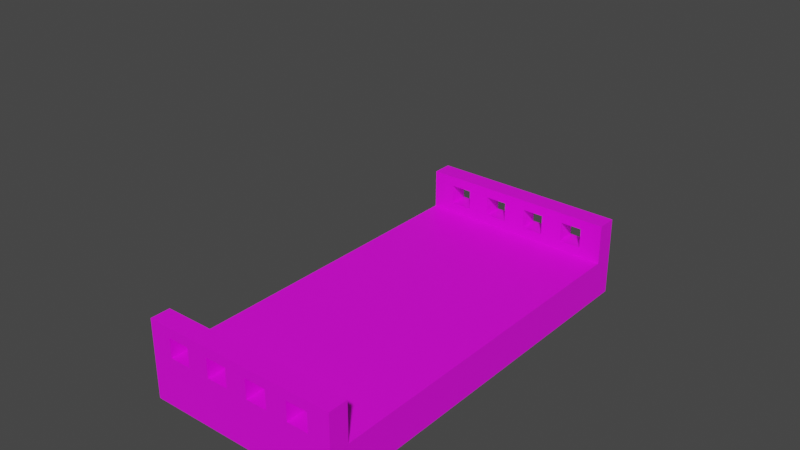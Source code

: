 # Source: meshes.blend  (saved by Blender 3.6.4; exported with 4.5.12 LTS)
import bpy
from mathutils import Matrix  # noqa: F401  (used for matrix-valued properties, if any)

bpy.ops.wm.read_factory_settings(use_empty=True)
scene = bpy.context.scene
scene.name = 'Scene'

# ---- collections
col_not_applied = bpy.data.collections.new('not-applied'); scene.collection.children.link(col_not_applied)
col_collection_001 = bpy.data.collections.new('Collection.001'); scene.collection.children.link(col_collection_001)

# ---- images (referenced by path relative to the original .blend; pixels are not part of the script)
import os
ASSET_DIR = os.environ.get("B2B_ASSET_DIR", "")  # directory of the original .blend (textures are referenced by path, not embedded)
HERE = os.path.dirname(os.path.abspath(__file__))  # packed textures are extracted next to this script under _unpacked/

def load_image(name, relpath, width, height, colorspace="sRGB"):
    """Load a texture the original file referenced (path relative to the .blend, or extracted next to this script)."""
    p = next((c for c in (os.path.join(HERE, relpath), os.path.join(ASSET_DIR, relpath)) if relpath and os.path.exists(c)), "")
    if p:
        img = bpy.data.images.load(p, check_existing=True)
        img.name = name
    else:  # same state as the original file: an image datablock whose file is absent (Cycles renders it pink)
        img = bpy.data.images.new(name, width, height)
        img.source = "FILE"
        img.filepath = "//" + (relpath or name)
    img.colorspace_settings.name = colorspace
    return img
img_road_png = load_image('road.png', 'assets/road.png', 1024, 1024, 'sRGB')

# ---- materials (node trees are filled in below, after node groups)
mat_material = bpy.data.materials.new('Material')
mat_material.alpha_threshold = 0.0
mat_material.use_transparent_shadow = False
mat_material.roughness = 0.5
mat_material.line_color = (0.0, 0.0, 0.0, 1.0)
mat_material_002 = bpy.data.materials.new('Material.002')
mat_material_002.alpha_threshold = 0.0
mat_material_002.use_transparent_shadow = False
mat_material_002.roughness = 0.5
mat_material_002.line_color = (0.0, 0.0, 0.0, 1.0)

# ---- material node trees
mat_material.use_nodes = True; mat_material.node_tree.nodes.clear()
_N = mat_material.node_tree.nodes; _L = mat_material.node_tree.links
n0 = _N.new('ShaderNodeOutputMaterial'); n0.name = 'Material Output'; n0.location = (300, 300)
n1 = _N.new('ShaderNodeBsdfPrincipled'); n1.name = 'Principled BSDF'; n1.location = (10, 300)
n1.distribution = 'GGX'
n1.subsurface_method = 'RANDOM_WALK_SKIN'
n1.inputs[3].default_value = 1.45
n1.inputs[27].default_value = (0.0, 0.0, 0.0, 1.0)
n1.inputs[28].default_value = 1.0
_L.new(n1.outputs[0], n0.inputs[0])
n0.is_active_output = True
mat_material_002.use_nodes = True; mat_material_002.node_tree.nodes.clear()
_N = mat_material_002.node_tree.nodes; _L = mat_material_002.node_tree.links
n0 = _N.new('ShaderNodeBsdfPrincipled'); n0.name = 'Principled BSDF'; n0.location = (10, 300)
n0.distribution = 'GGX'
n0.subsurface_method = 'RANDOM_WALK_SKIN'
n0.inputs[3].default_value = 1.45
n0.inputs[27].default_value = (0.0, 0.0, 0.0, 1.0)
n0.inputs[28].default_value = 1.0
n1 = _N.new('ShaderNodeTexImage'); n1.name = 'Image Texture'; n1.location = (-393, 285)
n1.image = img_road_png
n2 = _N.new('ShaderNodeOutputMaterial'); n2.name = 'Material Output'; n2.location = (365, 305)
_L.new(n0.outputs[0], n2.inputs[0])
_L.new(n1.outputs[0], n0.inputs[0])
n2.is_active_output = True

# ---- world
world_world = bpy.data.worlds.new('World'); scene.world = world_world
world_world.use_nodes = True; world_world.node_tree.nodes.clear()
_N = world_world.node_tree.nodes; _L = world_world.node_tree.links
n0 = _N.new('ShaderNodeOutputWorld'); n0.name = 'World Output'; n0.location = (300, 300)
n1 = _N.new('ShaderNodeBackground'); n1.name = 'Background'; n1.location = (10, 300)
n1.inputs[0].default_value = (0.05088, 0.05088, 0.05088, 1.0)
_L.new(n1.outputs[0], n0.inputs[0])
n0.is_active_output = True
world_world.color = (0.05088, 0.05088, 0.05088)
world_world.use_sun_shadow = False
world_world.sun_shadow_jitter_overblur = 0.0

# ---- meshes
me_cube = bpy.data.meshes.new('Cube')
me_cube.from_pydata([(1.0, 1.0, 1.0), (1.0, 1.0, -1.0), (1.0, 0.0, 1.0), (1.0, 0.0, -1.0), (-1.0, 1.0, 1.0), (-1.0, 1.0, -1.0), (-1.0, 0.0, 1.0), (-1.0, 0.0, -1.0), (-1.0, 0.9002, -1.0), (1.0, 0.9002, 1.0), (-1.0, 0.9002, 1.0), (1.0, 0.9002, -1.0), (1.0, 1.0, 3.0), (-1.0, 1.0, 3.0), (1.0, 0.9002, 3.0), (-1.0, 0.9002, 3.0), (-1.0, 1.0, 2.5), (1.0, 1.0, 2.5), (1.0, 0.9002, 2.5), (-1.0, 0.9002, 2.5), (1.0, 1.0, 1.5), (-1.0, 0.9002, 1.5), (-1.0, 1.0, 1.5), (1.0, 0.9002, 1.5)], [], [(9, 10, 6, 2), (3, 2, 6, 7), (8, 10, 4, 5), (8, 11, 3, 7), (11, 9, 2, 3), (5, 4, 0, 1), (1, 0, 9, 11), (5, 1, 11, 8), (7, 6, 10, 8), (17, 16, 13, 12), (12, 13, 15, 14), (19, 18, 14, 15), (18, 17, 12, 14), (16, 19, 15, 13), (22, 21, 19, 16), (23, 20, 17, 18), (21, 23, 18, 19), (20, 22, 16, 17), (0, 4, 22, 20), (10, 9, 23, 21), (9, 0, 20, 23), (4, 10, 21, 22)])
_uv = me_cube.uv_layers.new(name='UVMap')
_uv.uv.foreach_set('vector', [0.625, 0.575, 0.875, 0.575, 0.875, 0.75, 0.625, 0.75, 0.375, 0.75, 0.625, 0.75, 0.625, 1.0, 0.375, 1.0, 0.375, 0.175, 0.625, 0.175, 0.625, 0.25, 0.375, 0.25, 0.125, 0.575, 0.375, 0.575, 0.375, 0.75, 0.125, 0.75, 0.375, 0.575, 0.625, 0.575, 0.625, 0.75, 0.375, 0.75, 0.375, 0.25, 0.625, 0.25, 0.625, 0.5, 0.375, 0.5, 0.375, 0.5, 0.625, 0.5, 0.625, 0.575, 0.375, 0.575, 0.125, 0.5, 0.375, 0.5, 0.375, 0.575, 0.125, 0.575, 0.375, 0.0, 0.625, 0.0, 0.625, 0.175, 0.375, 0.175, 0.625, 0.5, 0.625, 0.25, 0.625, 0.25, 0.625, 0.5, 0.625, 0.5, 0.875, 0.5, 0.875, 0.575, 0.625, 0.575, 0.875, 0.575, 0.625, 0.575, 0.625, 0.575, 0.875, 0.575, 0.625, 0.575, 0.625, 0.5, 0.625, 0.5, 0.625, 0.575, 0.625, 0.25, 0.625, 0.175, 0.625, 0.175, 0.625, 0.25, 0.625, 0.25, 0.625, 0.175, 0.625, 0.175, 0.625, 0.25, 0.625, 0.575, 0.625, 0.5, 0.625, 0.5, 0.625, 0.575, 0.875, 0.575, 0.625, 0.575, 0.625, 0.575, 0.875, 0.575, 0.625, 0.5, 0.625, 0.25, 0.625, 0.25, 0.625, 0.5, 0.625, 0.5, 0.625, 0.25, 0.625, 0.25, 0.625, 0.5, 0.875, 0.575, 0.625, 0.575, 0.625, 0.575, 0.875, 0.575, 0.625, 0.575, 0.625, 0.5, 0.625, 0.5, 0.625, 0.575, 0.625, 0.25, 0.625, 0.175, 0.625, 0.175, 0.625, 0.25])
me_cube.materials.append(mat_material)
me_cube.use_mirror_vertex_groups = False
me_cube.update()
me_cube_001 = bpy.data.meshes.new('Cube.001')
me_cube_001.from_pydata([(-1.0, -1.0, -1.0), (-1.0, -1.0, 1.0), (-1.0, 1.0, -1.0), (-1.0, 1.0, 1.0), (1.0, -1.0, -1.0), (1.0, -1.0, 1.0), (1.0, 1.0, -1.0), (1.0, 1.0, 1.0)], [], [(0, 1, 3, 2), (2, 3, 7, 6), (6, 7, 5, 4), (4, 5, 1, 0), (2, 6, 4, 0), (7, 3, 1, 5)])
_uv = me_cube_001.uv_layers.new(name='UVMap')
_uv.uv.foreach_set('vector', [0.375, 0.0, 0.625, 0.0, 0.625, 0.25, 0.375, 0.25, 0.375, 0.25, 0.625, 0.25, 0.625, 0.5, 0.375, 0.5, 0.375, 0.5, 0.625, 0.5, 0.625, 0.75, 0.375, 0.75, 0.375, 0.75, 0.625, 0.75, 0.625, 1.0, 0.375, 1.0, 0.125, 0.5, 0.375, 0.5, 0.375, 0.75, 0.125, 0.75, 0.625, 0.5, 0.875, 0.5, 0.875, 0.75, 0.625, 0.75])
me_cube_001.update()
me_cube_005 = bpy.data.meshes.new('Cube.005')
me_cube_005.from_pydata([(1.0, 2.0, 0.2), (1.0, 2.0, -0.2), (1.0, 0.0, 0.2), (1.0, 0.0, -0.2), (-1.0, 2.0, 0.2), (-1.0, 2.0, -0.2), (-1.0, 0.0, 0.2), (-1.0, 0.0, -0.2), (-1.0, 1.8, -0.2), (1.0, 1.8, 0.2), (-1.0, 1.8, 0.2), (1.0, 1.8, -0.2), (1.0, 2.0, 0.6), (-1.0, 2.0, 0.6), (1.0, 1.8, 0.6), (-1.0, 1.8, 0.6), (-1.0, 2.0, 0.5), (1.0, 2.0, 0.5), (1.0, 1.8, 0.5), (-1.0, 1.8, 0.5), (1.0, 2.0, 0.3), (-1.0, 1.8, 0.3), (-1.0, 2.0, 0.3), (1.0, 1.8, 0.3), (0.7778, 2.0, -0.2), (0.5556, 2.0, -0.2), (0.3333, 2.0, -0.2), (0.1111, 2.0, -0.2), (-0.1111, 2.0, -0.2), (-0.3333, 2.0, -0.2), (-0.5556, 2.0, -0.2), (-0.7778, 2.0, -0.2), (0.7778, 0.0, 0.2), (0.5556, 0.0, 0.2), (0.3333, 0.0, 0.2), (0.1111, 0.0, 0.2), (-0.1111, 0.0, 0.2), (-0.3333, 0.0, 0.2), (-0.5556, 0.0, 0.2), (-0.7778, 0.0, 0.2), (-0.7778, 0.0, -0.2), (-0.5556, 0.0, -0.2), (-0.3333, 0.0, -0.2), (-0.1111, 0.0, -0.2), (0.1111, 0.0, -0.2), (0.3333, 0.0, -0.2), (0.5556, 0.0, -0.2), (0.7778, 0.0, -0.2), (-0.7778, 2.0, 0.2), (-0.5556, 2.0, 0.2), (-0.3333, 2.0, 0.2), (-0.1111, 2.0, 0.2), (0.1111, 2.0, 0.2), (0.3333, 2.0, 0.2), (0.5556, 2.0, 0.2), (0.7778, 2.0, 0.2), (0.7778, 1.8, -0.2), (0.5556, 1.8, -0.2), (0.3333, 1.8, -0.2), (0.1111, 1.8, -0.2), (-0.1111, 1.8, -0.2), (-0.3333, 1.8, -0.2), (-0.5556, 1.8, -0.2), (-0.7778, 1.8, -0.2), (-0.7778, 1.8, 0.2), (-0.5556, 1.8, 0.2), (-0.3333, 1.8, 0.2), (-0.1111, 1.8, 0.2), (0.1111, 1.8, 0.2), (0.3333, 1.8, 0.2), (0.5556, 1.8, 0.2), (0.7778, 1.8, 0.2), (-0.7778, 2.0, 0.6), (-0.5556, 2.0, 0.6), (-0.3333, 2.0, 0.6), (-0.1111, 2.0, 0.6), (0.1111, 2.0, 0.6), (0.3333, 2.0, 0.6), (0.5556, 2.0, 0.6), (0.7778, 2.0, 0.6), (-0.7778, 1.8, 0.6), (-0.5556, 1.8, 0.6), (-0.3333, 1.8, 0.6), (-0.1111, 1.8, 0.6), (0.1111, 1.8, 0.6), (0.3333, 1.8, 0.6), (0.5556, 1.8, 0.6), (0.7778, 1.8, 0.6), (0.7778, 1.8, 0.5), (0.5556, 1.8, 0.5), (0.3333, 1.8, 0.5), (0.1111, 1.8, 0.5), (-0.1111, 1.8, 0.5), (-0.3333, 1.8, 0.5), (-0.5556, 1.8, 0.5), (-0.7778, 1.8, 0.5), (-0.7778, 2.0, 0.5), (-0.5556, 2.0, 0.5), (-0.3333, 2.0, 0.5), (-0.1111, 2.0, 0.5), (0.1111, 2.0, 0.5), (0.3333, 2.0, 0.5), (0.5556, 2.0, 0.5), (0.7778, 2.0, 0.5), (-0.7778, 2.0, 0.3), (-0.5556, 2.0, 0.3), (-0.3333, 2.0, 0.3), (-0.1111, 2.0, 0.3), (0.1111, 2.0, 0.3), (0.3333, 2.0, 0.3), (0.5556, 2.0, 0.3), (0.7778, 2.0, 0.3), (0.7778, 1.8, 0.3), (0.5556, 1.8, 0.3), (0.3333, 1.8, 0.3), (0.1111, 1.8, 0.3), (-0.1111, 1.8, 0.3), (-0.3333, 1.8, 0.3), (-0.5556, 1.8, 0.3), (-0.7778, 1.8, 0.3), (-1.0, 1.5, -0.2), (-1.0, 1.2, -0.2), (-1.0, 0.9002, -0.2), (-1.0, 0.6002, -0.2), (-1.0, 0.3001, -0.2), (1.0, 1.5, 0.2), (1.0, 1.2, 0.2), (1.0, 0.9002, 0.2), (1.0, 0.6002, 0.2), (1.0, 0.3001, 0.2), (-1.0, 0.3001, 0.2), (-1.0, 0.6002, 0.2), (-1.0, 0.9002, 0.2), (-1.0, 1.2, 0.2), (-1.0, 1.5, 0.2), (1.0, 0.3001, -0.2), (1.0, 0.6002, -0.2), (1.0, 0.9002, -0.2), (1.0, 1.2, -0.2), (1.0, 1.5, -0.2), (-0.7778, 1.5, -0.2), (-0.7778, 1.2, -0.2), (-0.7778, 0.9002, -0.2), (-0.7778, 0.6002, -0.2), (-0.7778, 0.3001, -0.2), (-0.5556, 1.5, -0.2), (-0.5556, 1.2, -0.2), (-0.5556, 0.9002, -0.2), (-0.5556, 0.6002, -0.2), (-0.5556, 0.3001, -0.2), (-0.3333, 1.5, -0.2), (-0.3333, 1.2, -0.2), (-0.3333, 0.9002, -0.2), (-0.3333, 0.6002, -0.2), (-0.3333, 0.3001, -0.2), (-0.1111, 1.5, -0.2), (-0.1111, 1.2, -0.2), (-0.1111, 0.9002, -0.2), (-0.1111, 0.6002, -0.2), (-0.1111, 0.3001, -0.2), (0.1111, 1.5, -0.2), (0.1111, 1.2, -0.2), (0.1111, 0.9002, -0.2), (0.1111, 0.6002, -0.2), (0.1111, 0.3001, -0.2), (0.3333, 1.5, -0.2), (0.3333, 1.2, -0.2), (0.3333, 0.9002, -0.2), (0.3333, 0.6002, -0.2), (0.3333, 0.3001, -0.2), (0.5556, 1.5, -0.2), (0.5556, 1.2, -0.2), (0.5556, 0.9002, -0.2), (0.5556, 0.6002, -0.2), (0.5556, 0.3001, -0.2), (0.7778, 1.5, -0.2), (0.7778, 1.2, -0.2), (0.7778, 0.9002, -0.2), (0.7778, 0.6002, -0.2), (0.7778, 0.3001, -0.2), (0.7778, 1.5, 0.2), (0.7778, 1.2, 0.2), (0.7778, 0.9002, 0.2), (0.7778, 0.6002, 0.2), (0.7778, 0.3001, 0.2), (0.5556, 1.5, 0.2), (0.5556, 1.2, 0.2), (0.5556, 0.9002, 0.2), (0.5556, 0.6002, 0.2), (0.5556, 0.3001, 0.2), (0.3333, 1.5, 0.2), (0.3333, 1.2, 0.2), (0.3333, 0.9002, 0.2), (0.3333, 0.6002, 0.2), (0.3333, 0.3001, 0.2), (0.1111, 1.5, 0.2), (0.1111, 1.2, 0.2), (0.1111, 0.9002, 0.2), (0.1111, 0.6002, 0.2), (0.1111, 0.3001, 0.2), (-0.1111, 1.5, 0.2), (-0.1111, 1.2, 0.2), (-0.1111, 0.9002, 0.2), (-0.1111, 0.6002, 0.2), (-0.1111, 0.3001, 0.2), (-0.3333, 1.5, 0.2), (-0.3333, 1.2, 0.2), (-0.3333, 0.9002, 0.2), (-0.3333, 0.6002, 0.2), (-0.3333, 0.3001, 0.2), (-0.5556, 1.5, 0.2), (-0.5556, 1.2, 0.2), (-0.5556, 0.9002, 0.2), (-0.5556, 0.6002, 0.2), (-0.5556, 0.3001, 0.2), (-0.7778, 1.5, 0.2), (-0.7778, 1.2, 0.2), (-0.7778, 0.9002, 0.2), (-0.7778, 0.6002, 0.2), (-0.7778, 0.3001, 0.2), (1.0, 2.0, 0.06667), (1.0, 2.0, -0.06667), (-1.0, 0.0, -0.06667), (-1.0, 0.0, 0.06667), (1.0, 0.0, 0.06667), (1.0, 0.0, -0.06667), (-1.0, 2.0, 0.06667), (-1.0, 2.0, -0.06667), (1.0, 1.8, 0.06667), (1.0, 1.8, -0.06667), (-1.0, 1.8, 0.06667), (-1.0, 1.8, -0.06667), (-0.7778, 2.0, 0.06667), (-0.7778, 2.0, -0.06667), (-0.5556, 2.0, 0.06667), (-0.5556, 2.0, -0.06667), (-0.3333, 2.0, 0.06667), (-0.3333, 2.0, -0.06667), (-0.1111, 2.0, 0.06667), (-0.1111, 2.0, -0.06667), (0.1111, 2.0, 0.06667), (0.1111, 2.0, -0.06667), (0.3333, 2.0, 0.06667), (0.3333, 2.0, -0.06667), (0.5556, 2.0, 0.06667), (0.5556, 2.0, -0.06667), (0.7778, 2.0, 0.06667), (0.7778, 2.0, -0.06667), (-1.0, 0.3001, 0.06667), (-1.0, 0.3001, -0.06667), (-1.0, 0.6002, 0.06667), (-1.0, 0.6002, -0.06667), (-1.0, 0.9002, 0.06667), (-1.0, 0.9002, -0.06667), (-1.0, 1.2, 0.06667), (-1.0, 1.2, -0.06667), (-1.0, 1.5, 0.06667), (-1.0, 1.5, -0.06667), (1.0, 1.5, 0.06667), (1.0, 1.5, -0.06667), (1.0, 1.2, 0.06667), (1.0, 1.2, -0.06667), (1.0, 0.9002, 0.06667), (1.0, 0.9002, -0.06667), (1.0, 0.6002, 0.06667), (1.0, 0.6002, -0.06667), (1.0, 0.3001, 0.06667), (1.0, 0.3001, -0.06667), (1.0, -2.0, 0.2), (1.0, -2.0, -0.2), (-1.0, -2.0, 0.2), (-1.0, -2.0, -0.2), (-1.0, -1.8, -0.2), (1.0, -1.8, 0.2), (-1.0, -1.8, 0.2), (1.0, -1.8, -0.2), (1.0, -2.0, 0.6), (-1.0, -2.0, 0.6), (1.0, -1.8, 0.6), (-1.0, -1.8, 0.6), (-1.0, -2.0, 0.5), (1.0, -2.0, 0.5), (1.0, -1.8, 0.5), (-1.0, -1.8, 0.5), (1.0, -2.0, 0.3), (-1.0, -1.8, 0.3), (-1.0, -2.0, 0.3), (1.0, -1.8, 0.3), (0.7778, -2.0, -0.2), (0.5556, -2.0, -0.2), (0.3333, -2.0, -0.2), (0.1111, -2.0, -0.2), (-0.1111, -2.0, -0.2), (-0.3333, -2.0, -0.2), (-0.5556, -2.0, -0.2), (-0.7778, -2.0, -0.2), (-0.7778, -2.0, 0.2), (-0.5556, -2.0, 0.2), (-0.3333, -2.0, 0.2), (-0.1111, -2.0, 0.2), (0.1111, -2.0, 0.2), (0.3333, -2.0, 0.2), (0.5556, -2.0, 0.2), (0.7778, -2.0, 0.2), (0.7778, -1.8, -0.2), (0.5556, -1.8, -0.2), (0.3333, -1.8, -0.2), (0.1111, -1.8, -0.2), (-0.1111, -1.8, -0.2), (-0.3333, -1.8, -0.2), (-0.5556, -1.8, -0.2), (-0.7778, -1.8, -0.2), (-0.7778, -1.8, 0.2), (-0.5556, -1.8, 0.2), (-0.3333, -1.8, 0.2), (-0.1111, -1.8, 0.2), (0.1111, -1.8, 0.2), (0.3333, -1.8, 0.2), (0.5556, -1.8, 0.2), (0.7778, -1.8, 0.2), (-0.7778, -2.0, 0.6), (-0.5556, -2.0, 0.6), (-0.3333, -2.0, 0.6), (-0.1111, -2.0, 0.6), (0.1111, -2.0, 0.6), (0.3333, -2.0, 0.6), (0.5556, -2.0, 0.6), (0.7778, -2.0, 0.6), (-0.7778, -1.8, 0.6), (-0.5556, -1.8, 0.6), (-0.3333, -1.8, 0.6), (-0.1111, -1.8, 0.6), (0.1111, -1.8, 0.6), (0.3333, -1.8, 0.6), (0.5556, -1.8, 0.6), (0.7778, -1.8, 0.6), (0.7778, -1.8, 0.5), (0.5556, -1.8, 0.5), (0.3333, -1.8, 0.5), (0.1111, -1.8, 0.5), (-0.1111, -1.8, 0.5), (-0.3333, -1.8, 0.5), (-0.5556, -1.8, 0.5), (-0.7778, -1.8, 0.5), (-0.7778, -2.0, 0.5), (-0.5556, -2.0, 0.5), (-0.3333, -2.0, 0.5), (-0.1111, -2.0, 0.5), (0.1111, -2.0, 0.5), (0.3333, -2.0, 0.5), (0.5556, -2.0, 0.5), (0.7778, -2.0, 0.5), (-0.7778, -2.0, 0.3), (-0.5556, -2.0, 0.3), (-0.3333, -2.0, 0.3), (-0.1111, -2.0, 0.3), (0.1111, -2.0, 0.3), (0.3333, -2.0, 0.3), (0.5556, -2.0, 0.3), (0.7778, -2.0, 0.3), (0.7778, -1.8, 0.3), (0.5556, -1.8, 0.3), (0.3333, -1.8, 0.3), (0.1111, -1.8, 0.3), (-0.1111, -1.8, 0.3), (-0.3333, -1.8, 0.3), (-0.5556, -1.8, 0.3), (-0.7778, -1.8, 0.3), (-1.0, -1.5, -0.2), (-1.0, -1.2, -0.2), (-1.0, -0.9002, -0.2), (-1.0, -0.6002, -0.2), (-1.0, -0.3001, -0.2), (1.0, -1.5, 0.2), (1.0, -1.2, 0.2), (1.0, -0.9002, 0.2), (1.0, -0.6002, 0.2), (1.0, -0.3001, 0.2), (-1.0, -0.3001, 0.2), (-1.0, -0.6002, 0.2), (-1.0, -0.9002, 0.2), (-1.0, -1.2, 0.2), (-1.0, -1.5, 0.2), (1.0, -0.3001, -0.2), (1.0, -0.6002, -0.2), (1.0, -0.9002, -0.2), (1.0, -1.2, -0.2), (1.0, -1.5, -0.2), (-0.7778, -1.5, -0.2), (-0.7778, -1.2, -0.2), (-0.7778, -0.9002, -0.2), (-0.7778, -0.6002, -0.2), (-0.7778, -0.3001, -0.2), (-0.5556, -1.5, -0.2), (-0.5556, -1.2, -0.2), (-0.5556, -0.9002, -0.2), (-0.5556, -0.6002, -0.2), (-0.5556, -0.3001, -0.2), (-0.3333, -1.5, -0.2), (-0.3333, -1.2, -0.2), (-0.3333, -0.9002, -0.2), (-0.3333, -0.6002, -0.2), (-0.3333, -0.3001, -0.2), (-0.1111, -1.5, -0.2), (-0.1111, -1.2, -0.2), (-0.1111, -0.9002, -0.2), (-0.1111, -0.6002, -0.2), (-0.1111, -0.3001, -0.2), (0.1111, -1.5, -0.2), (0.1111, -1.2, -0.2), (0.1111, -0.9002, -0.2), (0.1111, -0.6002, -0.2), (0.1111, -0.3001, -0.2), (0.3333, -1.5, -0.2), (0.3333, -1.2, -0.2), (0.3333, -0.9002, -0.2), (0.3333, -0.6002, -0.2), (0.3333, -0.3001, -0.2), (0.5556, -1.5, -0.2), (0.5556, -1.2, -0.2), (0.5556, -0.9002, -0.2), (0.5556, -0.6002, -0.2), (0.5556, -0.3001, -0.2), (0.7778, -1.5, -0.2), (0.7778, -1.2, -0.2), (0.7778, -0.9002, -0.2), (0.7778, -0.6002, -0.2), (0.7778, -0.3001, -0.2), (0.7778, -1.5, 0.2), (0.7778, -1.2, 0.2), (0.7778, -0.9002, 0.2), (0.7778, -0.6002, 0.2), (0.7778, -0.3001, 0.2), (0.5556, -1.5, 0.2), (0.5556, -1.2, 0.2), (0.5556, -0.9002, 0.2), (0.5556, -0.6002, 0.2), (0.5556, -0.3001, 0.2), (0.3333, -1.5, 0.2), (0.3333, -1.2, 0.2), (0.3333, -0.9002, 0.2), (0.3333, -0.6002, 0.2), (0.3333, -0.3001, 0.2), (0.1111, -1.5, 0.2), (0.1111, -1.2, 0.2), (0.1111, -0.9002, 0.2), (0.1111, -0.6002, 0.2), (0.1111, -0.3001, 0.2), (-0.1111, -1.5, 0.2), (-0.1111, -1.2, 0.2), (-0.1111, -0.9002, 0.2), (-0.1111, -0.6002, 0.2), (-0.1111, -0.3001, 0.2), (-0.3333, -1.5, 0.2), (-0.3333, -1.2, 0.2), (-0.3333, -0.9002, 0.2), (-0.3333, -0.6002, 0.2), (-0.3333, -0.3001, 0.2), (-0.5556, -1.5, 0.2), (-0.5556, -1.2, 0.2), (-0.5556, -0.9002, 0.2), (-0.5556, -0.6002, 0.2), (-0.5556, -0.3001, 0.2), (-0.7778, -1.5, 0.2), (-0.7778, -1.2, 0.2), (-0.7778, -0.9002, 0.2), (-0.7778, -0.6002, 0.2), (-0.7778, -0.3001, 0.2), (1.0, -2.0, 0.06667), (1.0, -2.0, -0.06667), (-1.0, -2.0, 0.06667), (-1.0, -2.0, -0.06667), (1.0, -1.8, 0.06667), (1.0, -1.8, -0.06667), (-1.0, -1.8, 0.06667), (-1.0, -1.8, -0.06667), (-0.7778, -2.0, 0.06667), (-0.7778, -2.0, -0.06667), (-0.5556, -2.0, 0.06667), (-0.5556, -2.0, -0.06667), (-0.3333, -2.0, 0.06667), (-0.3333, -2.0, -0.06667), (-0.1111, -2.0, 0.06667), (-0.1111, -2.0, -0.06667), (0.1111, -2.0, 0.06667), (0.1111, -2.0, -0.06667), (0.3333, -2.0, 0.06667), (0.3333, -2.0, -0.06667), (0.5556, -2.0, 0.06667), (0.5556, -2.0, -0.06667), (0.7778, -2.0, 0.06667), (0.7778, -2.0, -0.06667), (-1.0, -0.3001, 0.06667), (-1.0, -0.3001, -0.06667), (-1.0, -0.6002, 0.06667), (-1.0, -0.6002, -0.06667), (-1.0, -0.9002, 0.06667), (-1.0, -0.9002, -0.06667), (-1.0, -1.2, 0.06667), (-1.0, -1.2, -0.06667), (-1.0, -1.5, 0.06667), (-1.0, -1.5, -0.06667), (1.0, -1.5, 0.06667), (1.0, -1.5, -0.06667), (1.0, -1.2, 0.06667), (1.0, -1.2, -0.06667), (1.0, -0.9002, 0.06667), (1.0, -0.9002, -0.06667), (1.0, -0.6002, 0.06667), (1.0, -0.6002, -0.06667), (1.0, -0.3001, 0.06667), (1.0, -0.3001, -0.06667)], [], [(219, 130, 6, 39), (230, 10, 4, 226), (179, 135, 3, 47), (266, 129, 2, 224), (246, 55, 0, 220), (220, 0, 9, 228), (24, 1, 11, 56), (256, 134, 10, 230), (96, 16, 13, 72), (72, 13, 15, 80), (88, 18, 14, 87), (18, 17, 12, 14), (16, 19, 15, 13), (22, 21, 19, 16), (23, 20, 17, 18), (112, 23, 18, 88), (104, 22, 16, 96), (48, 4, 22, 104), (71, 9, 23, 112), (9, 0, 20, 23), (4, 10, 21, 22), (10, 64, 119, 21), (64, 65, 118, 119), (65, 66, 117, 118), (66, 67, 116, 117), (67, 68, 115, 116), (68, 69, 114, 115), (69, 70, 113, 114), (70, 71, 112, 113), (0, 55, 111, 20), (55, 54, 110, 111), (54, 53, 109, 110), (53, 52, 108, 109), (52, 51, 107, 108), (51, 50, 106, 107), (50, 49, 105, 106), (49, 48, 104, 105), (20, 111, 103, 17), (88, 89, 102, 103), (110, 109, 101, 102), (110, 113, 112, 111), (108, 107, 99, 100), (106, 105, 97, 98), (94, 95, 96, 97), (21, 119, 95, 19), (96, 95, 119, 104), (118, 117, 93, 94), (116, 115, 91, 92), (114, 113, 89, 90), (102, 89, 113, 110), (19, 95, 80, 15), (95, 94, 81, 80), (94, 93, 82, 81), (93, 92, 83, 82), (92, 91, 84, 83), (91, 90, 85, 84), (90, 89, 86, 85), (89, 88, 87, 86), (12, 79, 87, 14), (79, 78, 86, 87), (78, 77, 85, 86), (77, 76, 84, 85), (76, 75, 83, 84), (75, 74, 82, 83), (74, 73, 81, 82), (73, 72, 80, 81), (17, 103, 79, 12), (103, 102, 78, 79), (102, 101, 77, 78), (101, 100, 76, 77), (100, 99, 75, 76), (99, 98, 74, 75), (98, 97, 73, 74), (97, 96, 72, 73), (5, 31, 63, 8), (31, 30, 62, 63), (30, 29, 61, 62), (29, 28, 60, 61), (28, 27, 59, 60), (27, 26, 58, 59), (26, 25, 57, 58), (25, 24, 56, 57), (226, 4, 48, 232), (232, 48, 49, 234), (234, 49, 50, 236), (236, 50, 51, 238), (238, 51, 52, 240), (240, 52, 53, 242), (242, 53, 54, 244), (244, 54, 55, 246), (124, 144, 40, 7), (144, 149, 41, 40), (149, 154, 42, 41), (154, 159, 43, 42), (159, 164, 44, 43), (164, 169, 45, 44), (169, 174, 46, 45), (174, 179, 47, 46), (129, 184, 32, 2), (184, 189, 33, 32), (189, 194, 34, 33), (194, 199, 35, 34), (199, 204, 36, 35), (204, 209, 37, 36), (209, 214, 38, 37), (214, 219, 39, 38), (97, 105, 118, 94), (104, 119, 118, 105), (103, 111, 112, 88), (101, 109, 114, 90), (90, 91, 100, 101), (100, 91, 115, 108), (108, 115, 114, 109), (99, 107, 116, 92), (92, 93, 98, 99), (98, 93, 117, 106), (106, 117, 116, 107), (65, 64, 215, 210), (210, 215, 216, 211), (211, 216, 217, 212), (212, 217, 218, 213), (213, 218, 219, 214), (66, 65, 210, 205), (205, 210, 211, 206), (206, 211, 212, 207), (207, 212, 213, 208), (208, 213, 214, 209), (67, 66, 205, 200), (200, 205, 206, 201), (201, 206, 207, 202), (202, 207, 208, 203), (203, 208, 209, 204), (68, 67, 200, 195), (195, 200, 201, 196), (196, 201, 202, 197), (197, 202, 203, 198), (198, 203, 204, 199), (69, 68, 195, 190), (190, 195, 196, 191), (191, 196, 197, 192), (192, 197, 198, 193), (193, 198, 199, 194), (70, 69, 190, 185), (185, 190, 191, 186), (186, 191, 192, 187), (187, 192, 193, 188), (188, 193, 194, 189), (71, 70, 185, 180), (180, 185, 186, 181), (181, 186, 187, 182), (182, 187, 188, 183), (183, 188, 189, 184), (9, 71, 180, 125), (125, 180, 181, 126), (126, 181, 182, 127), (127, 182, 183, 128), (128, 183, 184, 129), (57, 56, 175, 170), (170, 175, 176, 171), (171, 176, 177, 172), (172, 177, 178, 173), (173, 178, 179, 174), (58, 57, 170, 165), (165, 170, 171, 166), (166, 171, 172, 167), (167, 172, 173, 168), (168, 173, 174, 169), (59, 58, 165, 160), (160, 165, 166, 161), (161, 166, 167, 162), (162, 167, 168, 163), (163, 168, 169, 164), (60, 59, 160, 155), (155, 160, 161, 156), (156, 161, 162, 157), (157, 162, 163, 158), (158, 163, 164, 159), (61, 60, 155, 150), (150, 155, 156, 151), (151, 156, 157, 152), (152, 157, 158, 153), (153, 158, 159, 154), (62, 61, 150, 145), (145, 150, 151, 146), (146, 151, 152, 147), (147, 152, 153, 148), (148, 153, 154, 149), (63, 62, 145, 140), (140, 145, 146, 141), (141, 146, 147, 142), (142, 147, 148, 143), (143, 148, 149, 144), (8, 63, 140, 120), (120, 140, 141, 121), (121, 141, 142, 122), (122, 142, 143, 123), (123, 143, 144, 124), (223, 6, 130, 248), (248, 130, 131, 250), (250, 131, 132, 252), (252, 132, 133, 254), (254, 133, 134, 256), (228, 9, 125, 258), (258, 125, 126, 260), (260, 126, 127, 262), (262, 127, 128, 264), (264, 128, 129, 266), (56, 11, 139, 175), (175, 139, 138, 176), (176, 138, 137, 177), (177, 137, 136, 178), (178, 136, 135, 179), (64, 10, 134, 215), (215, 134, 133, 216), (216, 133, 132, 217), (217, 132, 131, 218), (218, 131, 130, 219), (136, 265, 267, 135), (265, 264, 266, 267), (137, 263, 265, 136), (263, 262, 264, 265), (138, 261, 263, 137), (261, 260, 262, 263), (139, 259, 261, 138), (259, 258, 260, 261), (11, 229, 259, 139), (229, 228, 258, 259), (121, 255, 257, 120), (255, 254, 256, 257), (122, 253, 255, 121), (253, 252, 254, 255), (123, 251, 253, 122), (251, 250, 252, 253), (124, 249, 251, 123), (249, 248, 250, 251), (7, 222, 249, 124), (222, 223, 248, 249), (25, 245, 247, 24), (245, 244, 246, 247), (26, 243, 245, 25), (243, 242, 244, 245), (27, 241, 243, 26), (241, 240, 242, 243), (28, 239, 241, 27), (239, 238, 240, 241), (29, 237, 239, 28), (237, 236, 238, 239), (30, 235, 237, 29), (235, 234, 236, 237), (31, 233, 235, 30), (233, 232, 234, 235), (5, 227, 233, 31), (227, 226, 232, 233), (120, 257, 231, 8), (257, 256, 230, 231), (1, 221, 229, 11), (221, 220, 228, 229), (24, 247, 221, 1), (247, 246, 220, 221), (135, 267, 225, 3), (267, 266, 224, 225), (8, 231, 227, 5), (231, 230, 226, 227), (467, 39, 6, 378), (474, 470, 270, 274), (427, 47, 3, 383), (510, 224, 2, 377), (490, 468, 268, 303), (468, 472, 273, 268), (288, 304, 275, 269), (500, 474, 274, 382), (344, 320, 277, 280), (320, 328, 279, 277), (336, 335, 278, 282), (282, 278, 276, 281), (280, 277, 279, 283), (286, 280, 283, 285), (287, 282, 281, 284), (360, 336, 282, 287), (352, 344, 280, 286), (296, 352, 286, 270), (319, 360, 287, 273), (273, 287, 284, 268), (270, 286, 285, 274), (274, 285, 367, 312), (312, 367, 366, 313), (313, 366, 365, 314), (314, 365, 364, 315), (315, 364, 363, 316), (316, 363, 362, 317), (317, 362, 361, 318), (318, 361, 360, 319), (268, 284, 359, 303), (303, 359, 358, 302), (302, 358, 357, 301), (301, 357, 356, 300), (300, 356, 355, 299), (299, 355, 354, 298), (298, 354, 353, 297), (297, 353, 352, 296), (284, 281, 351, 359), (336, 351, 350, 337), (358, 350, 349, 357), (358, 359, 360, 361), (356, 348, 347, 355), (354, 346, 345, 353), (342, 345, 344, 343), (285, 283, 343, 367), (344, 352, 367, 343), (366, 342, 341, 365), (364, 340, 339, 363), (362, 338, 337, 361), (350, 358, 361, 337), (283, 279, 328, 343), (343, 328, 329, 342), (342, 329, 330, 341), (341, 330, 331, 340), (340, 331, 332, 339), (339, 332, 333, 338), (338, 333, 334, 337), (337, 334, 335, 336), (276, 278, 335, 327), (327, 335, 334, 326), (326, 334, 333, 325), (325, 333, 332, 324), (324, 332, 331, 323), (323, 331, 330, 322), (322, 330, 329, 321), (321, 329, 328, 320), (281, 276, 327, 351), (351, 327, 326, 350), (350, 326, 325, 349), (349, 325, 324, 348), (348, 324, 323, 347), (347, 323, 322, 346), (346, 322, 321, 345), (345, 321, 320, 344), (271, 272, 311, 295), (295, 311, 310, 294), (294, 310, 309, 293), (293, 309, 308, 292), (292, 308, 307, 291), (291, 307, 306, 290), (290, 306, 305, 289), (289, 305, 304, 288), (470, 476, 296, 270), (476, 478, 297, 296), (478, 480, 298, 297), (480, 482, 299, 298), (482, 484, 300, 299), (484, 486, 301, 300), (486, 488, 302, 301), (488, 490, 303, 302), (372, 7, 40, 392), (392, 40, 41, 397), (397, 41, 42, 402), (402, 42, 43, 407), (407, 43, 44, 412), (412, 44, 45, 417), (417, 45, 46, 422), (422, 46, 47, 427), (377, 2, 32, 432), (432, 32, 33, 437), (437, 33, 34, 442), (442, 34, 35, 447), (447, 35, 36, 452), (452, 36, 37, 457), (457, 37, 38, 462), (462, 38, 39, 467), (345, 342, 366, 353), (352, 353, 366, 367), (351, 336, 360, 359), (349, 338, 362, 357), (338, 349, 348, 339), (348, 356, 363, 339), (356, 357, 362, 363), (347, 340, 364, 355), (340, 347, 346, 341), (346, 354, 365, 341), (354, 355, 364, 365), (313, 458, 463, 312), (458, 459, 464, 463), (459, 460, 465, 464), (460, 461, 466, 465), (461, 462, 467, 466), (314, 453, 458, 313), (453, 454, 459, 458), (454, 455, 460, 459), (455, 456, 461, 460), (456, 457, 462, 461), (315, 448, 453, 314), (448, 449, 454, 453), (449, 450, 455, 454), (450, 451, 456, 455), (451, 452, 457, 456), (316, 443, 448, 315), (443, 444, 449, 448), (444, 445, 450, 449), (445, 446, 451, 450), (446, 447, 452, 451), (317, 438, 443, 316), (438, 439, 444, 443), (439, 440, 445, 444), (440, 441, 446, 445), (441, 442, 447, 446), (318, 433, 438, 317), (433, 434, 439, 438), (434, 435, 440, 439), (435, 436, 441, 440), (436, 437, 442, 441), (319, 428, 433, 318), (428, 429, 434, 433), (429, 430, 435, 434), (430, 431, 436, 435), (431, 432, 437, 436), (273, 373, 428, 319), (373, 374, 429, 428), (374, 375, 430, 429), (375, 376, 431, 430), (376, 377, 432, 431), (305, 418, 423, 304), (418, 419, 424, 423), (419, 420, 425, 424), (420, 421, 426, 425), (421, 422, 427, 426), (306, 413, 418, 305), (413, 414, 419, 418), (414, 415, 420, 419), (415, 416, 421, 420), (416, 417, 422, 421), (307, 408, 413, 306), (408, 409, 414, 413), (409, 410, 415, 414), (410, 411, 416, 415), (411, 412, 417, 416), (308, 403, 408, 307), (403, 404, 409, 408), (404, 405, 410, 409), (405, 406, 411, 410), (406, 407, 412, 411), (309, 398, 403, 308), (398, 399, 404, 403), (399, 400, 405, 404), (400, 401, 406, 405), (401, 402, 407, 406), (310, 393, 398, 309), (393, 394, 399, 398), (394, 395, 400, 399), (395, 396, 401, 400), (396, 397, 402, 401), (311, 388, 393, 310), (388, 389, 394, 393), (389, 390, 395, 394), (390, 391, 396, 395), (391, 392, 397, 396), (272, 368, 388, 311), (368, 369, 389, 388), (369, 370, 390, 389), (370, 371, 391, 390), (371, 372, 392, 391), (223, 492, 378, 6), (492, 494, 379, 378), (494, 496, 380, 379), (496, 498, 381, 380), (498, 500, 382, 381), (472, 502, 373, 273), (502, 504, 374, 373), (504, 506, 375, 374), (506, 508, 376, 375), (508, 510, 377, 376), (304, 423, 387, 275), (423, 424, 386, 387), (424, 425, 385, 386), (425, 426, 384, 385), (426, 427, 383, 384), (312, 463, 382, 274), (463, 464, 381, 382), (464, 465, 380, 381), (465, 466, 379, 380), (466, 467, 378, 379), (384, 383, 511, 509), (509, 511, 510, 508), (385, 384, 509, 507), (507, 509, 508, 506), (386, 385, 507, 505), (505, 507, 506, 504), (387, 386, 505, 503), (503, 505, 504, 502), (275, 387, 503, 473), (473, 503, 502, 472), (369, 368, 501, 499), (499, 501, 500, 498), (370, 369, 499, 497), (497, 499, 498, 496), (371, 370, 497, 495), (495, 497, 496, 494), (372, 371, 495, 493), (493, 495, 494, 492), (7, 372, 493, 222), (222, 493, 492, 223), (289, 288, 491, 489), (489, 491, 490, 488), (290, 289, 489, 487), (487, 489, 488, 486), (291, 290, 487, 485), (485, 487, 486, 484), (292, 291, 485, 483), (483, 485, 484, 482), (293, 292, 483, 481), (481, 483, 482, 480), (294, 293, 481, 479), (479, 481, 480, 478), (295, 294, 479, 477), (477, 479, 478, 476), (271, 295, 477, 471), (471, 477, 476, 470), (368, 272, 475, 501), (501, 475, 474, 500), (269, 275, 473, 469), (469, 473, 472, 468), (288, 269, 469, 491), (491, 469, 468, 490), (383, 3, 225, 511), (511, 225, 224, 510), (272, 271, 471, 475), (475, 471, 470, 474)])
_uv = me_cube_005.uv_layers.new(name='UVMap')
_uv.uv.foreach_set('vector', [0.8877, 0.5546, 0.9989, 0.5546, 0.9989, 0.5005, 0.8877, 0.5005, 0.4579, 0.2068, 0.4619, 0.2013, 0.4653, 0.2062, 0.463, 0.2085, 0.5487, 0.3047, 0.5686, 0.2997, 0.5742, 0.3297, 0.5531, 0.3318, 0.5957, 0.2918, 0.6109, 0.2868, 0.6194, 0.3246, 0.6031, 0.3265, 0.4964, 0.2129, 0.4949, 0.2105, 0.4978, 0.2088, 0.4999, 0.2111, 0.4999, 0.2111, 0.4978, 0.2088, 0.5004, 0.2041, 0.5044, 0.2088, 0.4996, 0.218, 0.5023, 0.2154, 0.5061, 0.2168, 0.503, 0.2217, 0.4388, 0.2089, 0.4362, 0.1987, 0.4619, 0.2013, 0.4579, 0.2068, 0.4712, 0.2058, 0.4691, 0.2053, 0.4697, 0.2054, 0.4716, 0.2059, 0.4716, 0.2059, 0.4697, 0.2054, 0.4696, 0.2049, 0.4717, 0.2054, 0.4926, 0.2075, 0.4947, 0.207, 0.494, 0.2072, 0.4923, 0.2075, 0.4947, 0.207, 0.4944, 0.2077, 0.4939, 0.2077, 0.494, 0.2072, 0.4691, 0.2053, 0.4688, 0.2046, 0.4696, 0.2049, 0.4697, 0.2054, 0.467, 0.2056, 0.4659, 0.2031, 0.4688, 0.2046, 0.4691, 0.2053, 0.4971, 0.2057, 0.4962, 0.2081, 0.4944, 0.2077, 0.4947, 0.207, 0.4932, 0.2061, 0.4971, 0.2057, 0.4947, 0.207, 0.4926, 0.2075, 0.47, 0.2063, 0.467, 0.2056, 0.4691, 0.2053, 0.4712, 0.2058, 0.4687, 0.2078, 0.4653, 0.2062, 0.467, 0.2056, 0.47, 0.2063, 0.4932, 0.2039, 0.5004, 0.2041, 0.4971, 0.2057, 0.4932, 0.2061, 0.5004, 0.2041, 0.4978, 0.2088, 0.4962, 0.2081, 0.4971, 0.2057, 0.4653, 0.2062, 0.4619, 0.2013, 0.4659, 0.2031, 0.467, 0.2056, 0.4619, 0.2013, 0.4707, 0.2007, 0.4706, 0.2035, 0.4659, 0.2031, 0.4707, 0.2007, 0.4755, 0.2033, 0.4746, 0.2052, 0.4706, 0.2035, 0.4755, 0.2033, 0.4786, 0.2053, 0.478, 0.2067, 0.4746, 0.2052, 0.4786, 0.2053, 0.4815, 0.2064, 0.4811, 0.2077, 0.478, 0.2067, 0.4815, 0.2064, 0.4842, 0.2069, 0.4841, 0.2081, 0.4811, 0.2077, 0.4842, 0.2069, 0.4868, 0.2067, 0.487, 0.208, 0.4841, 0.2081, 0.4868, 0.2067, 0.4894, 0.2057, 0.4899, 0.2073, 0.487, 0.208, 0.4894, 0.2057, 0.4932, 0.2039, 0.4932, 0.2061, 0.4899, 0.2073, 0.4978, 0.2088, 0.4949, 0.2105, 0.4937, 0.2088, 0.4962, 0.2081, 0.4949, 0.2105, 0.4916, 0.2118, 0.4907, 0.2098, 0.4937, 0.2088, 0.4916, 0.2118, 0.4881, 0.2126, 0.4875, 0.2104, 0.4907, 0.2098, 0.4881, 0.2126, 0.4843, 0.2128, 0.4842, 0.2106, 0.4875, 0.2104, 0.4843, 0.2128, 0.4805, 0.2124, 0.4807, 0.2102, 0.4842, 0.2106, 0.4805, 0.2124, 0.4765, 0.2114, 0.4771, 0.2093, 0.4807, 0.2102, 0.4765, 0.2114, 0.4726, 0.2098, 0.4735, 0.2079, 0.4771, 0.2093, 0.4726, 0.2098, 0.4687, 0.2078, 0.47, 0.2063, 0.4735, 0.2079, 0.4962, 0.2081, 0.4937, 0.2088, 0.4926, 0.208, 0.4944, 0.2077, 0.4926, 0.2075, 0.4899, 0.2081, 0.49, 0.2086, 0.4926, 0.208, 0.4907, 0.2098, 0.4875, 0.2104, 0.4871, 0.209, 0.49, 0.2086, 0.4907, 0.2098, 0.4899, 0.2073, 0.4932, 0.2061, 0.4937, 0.2088, 0.4842, 0.2106, 0.4807, 0.2102, 0.4808, 0.2087, 0.484, 0.2091, 0.4771, 0.2093, 0.4735, 0.2079, 0.4743, 0.2068, 0.4775, 0.2079, 0.4744, 0.2063, 0.4713, 0.2052, 0.4712, 0.2058, 0.4743, 0.2068, 0.4659, 0.2031, 0.4706, 0.2035, 0.4713, 0.2052, 0.4688, 0.2046, 0.4712, 0.2058, 0.4713, 0.2052, 0.4706, 0.2035, 0.47, 0.2063, 0.4746, 0.2052, 0.478, 0.2067, 0.4777, 0.2074, 0.4744, 0.2063, 0.4811, 0.2077, 0.4841, 0.2081, 0.484, 0.2086, 0.4809, 0.2083, 0.487, 0.208, 0.4899, 0.2073, 0.4899, 0.2081, 0.487, 0.2086, 0.49, 0.2086, 0.4899, 0.2081, 0.4899, 0.2073, 0.4907, 0.2098, 0.4688, 0.2046, 0.4713, 0.2052, 0.4717, 0.2054, 0.4696, 0.2049, 0.4713, 0.2052, 0.4744, 0.2063, 0.4746, 0.2063, 0.4717, 0.2054, 0.4744, 0.2063, 0.4777, 0.2074, 0.4777, 0.2073, 0.4746, 0.2063, 0.4777, 0.2074, 0.4809, 0.2083, 0.4809, 0.208, 0.4777, 0.2073, 0.4809, 0.2083, 0.484, 0.2086, 0.484, 0.2084, 0.4809, 0.208, 0.484, 0.2086, 0.487, 0.2086, 0.487, 0.2084, 0.484, 0.2084, 0.487, 0.2086, 0.4899, 0.2081, 0.4898, 0.208, 0.487, 0.2084, 0.4899, 0.2081, 0.4926, 0.2075, 0.4923, 0.2075, 0.4898, 0.208, 0.4939, 0.2077, 0.4923, 0.208, 0.4923, 0.2075, 0.494, 0.2072, 0.4923, 0.208, 0.4899, 0.2085, 0.4898, 0.208, 0.4923, 0.2075, 0.4899, 0.2085, 0.487, 0.2089, 0.487, 0.2084, 0.4898, 0.208, 0.487, 0.2089, 0.4839, 0.209, 0.484, 0.2084, 0.487, 0.2084, 0.4839, 0.209, 0.4808, 0.2086, 0.4809, 0.208, 0.484, 0.2084, 0.4808, 0.2086, 0.4775, 0.2079, 0.4777, 0.2073, 0.4809, 0.208, 0.4775, 0.2079, 0.4744, 0.2069, 0.4746, 0.2063, 0.4777, 0.2073, 0.4744, 0.2069, 0.4716, 0.2059, 0.4717, 0.2054, 0.4746, 0.2063, 0.4944, 0.2077, 0.4926, 0.208, 0.4923, 0.208, 0.4939, 0.2077, 0.4926, 0.208, 0.49, 0.2086, 0.4899, 0.2085, 0.4923, 0.208, 0.49, 0.2086, 0.4871, 0.209, 0.487, 0.2089, 0.4899, 0.2085, 0.4871, 0.209, 0.484, 0.2091, 0.4839, 0.209, 0.487, 0.2089, 0.484, 0.2091, 0.4808, 0.2087, 0.4808, 0.2086, 0.4839, 0.209, 0.4808, 0.2087, 0.4775, 0.2079, 0.4775, 0.2079, 0.4808, 0.2086, 0.4775, 0.2079, 0.4743, 0.2068, 0.4744, 0.2069, 0.4775, 0.2079, 0.4743, 0.2068, 0.4712, 0.2058, 0.4716, 0.2059, 0.4744, 0.2069, 0.4607, 0.2133, 0.4638, 0.2153, 0.4606, 0.2207, 0.4568, 0.2157, 0.4638, 0.2153, 0.4687, 0.2188, 0.4662, 0.2247, 0.4606, 0.2207, 0.4687, 0.2188, 0.4741, 0.2213, 0.4726, 0.2275, 0.4662, 0.2247, 0.4741, 0.2213, 0.4797, 0.2226, 0.4793, 0.2288, 0.4726, 0.2275, 0.4797, 0.2226, 0.4853, 0.2229, 0.486, 0.2289, 0.4793, 0.2288, 0.4853, 0.2229, 0.4906, 0.2221, 0.4924, 0.2278, 0.486, 0.2289, 0.4906, 0.2221, 0.4955, 0.2204, 0.4982, 0.2254, 0.4924, 0.2278, 0.4955, 0.2204, 0.4996, 0.218, 0.503, 0.2217, 0.4982, 0.2254, 0.463, 0.2085, 0.4653, 0.2062, 0.4687, 0.2078, 0.467, 0.2096, 0.467, 0.2096, 0.4687, 0.2078, 0.4726, 0.2098, 0.4713, 0.2124, 0.4713, 0.2124, 0.4726, 0.2098, 0.4765, 0.2114, 0.4757, 0.2144, 0.4757, 0.2144, 0.4765, 0.2114, 0.4805, 0.2124, 0.4802, 0.2155, 0.4802, 0.2155, 0.4805, 0.2124, 0.4843, 0.2128, 0.4846, 0.2159, 0.4846, 0.2159, 0.4843, 0.2128, 0.4881, 0.2126, 0.4888, 0.2155, 0.4888, 0.2155, 0.4881, 0.2126, 0.4916, 0.2118, 0.4928, 0.2145, 0.4928, 0.2145, 0.4916, 0.2118, 0.4949, 0.2105, 0.4964, 0.2129, 0.4056, 0.3132, 0.4265, 0.3146, 0.4271, 0.3425, 0.4058, 0.3442, 0.4265, 0.3146, 0.4455, 0.3152, 0.4464, 0.3409, 0.4271, 0.3425, 0.4455, 0.3152, 0.4632, 0.3152, 0.4645, 0.3395, 0.4464, 0.3409, 0.4632, 0.3152, 0.48, 0.3145, 0.4818, 0.3381, 0.4645, 0.3395, 0.48, 0.3145, 0.4965, 0.3132, 0.4988, 0.3367, 0.4818, 0.3381, 0.4965, 0.3132, 0.5132, 0.3112, 0.516, 0.3352, 0.4988, 0.3367, 0.5132, 0.3112, 0.5304, 0.3084, 0.534, 0.3336, 0.516, 0.3352, 0.5304, 0.3084, 0.5487, 0.3047, 0.5531, 0.3318, 0.534, 0.3336, -0.00225, 0.5546, 0.109, 0.5546, 0.109, 0.5005, -0.00225, 0.5005, 0.109, 0.5546, 0.2202, 0.5546, 0.2202, 0.5005, 0.109, 0.5005, 0.2202, 0.5546, 0.3315, 0.5546, 0.3315, 0.5005, 0.2202, 0.5005, 0.3315, 0.5546, 0.4427, 0.5546, 0.4427, 0.5005, 0.3315, 0.5005, 0.4427, 0.5546, 0.554, 0.5546, 0.554, 0.5005, 0.4427, 0.5005, 0.554, 0.5546, 0.6652, 0.5546, 0.6652, 0.5005, 0.554, 0.5005, 0.6652, 0.5546, 0.7765, 0.5546, 0.7765, 0.5005, 0.6652, 0.5005, 0.7765, 0.5546, 0.8877, 0.5546, 0.8877, 0.5005, 0.7765, 0.5005, 0.4743, 0.2068, 0.4735, 0.2079, 0.4746, 0.2052, 0.4744, 0.2063, 0.47, 0.2063, 0.4706, 0.2035, 0.4746, 0.2052, 0.4735, 0.2079, 0.4926, 0.208, 0.4937, 0.2088, 0.4932, 0.2061, 0.4926, 0.2075, 0.4871, 0.209, 0.4875, 0.2104, 0.487, 0.208, 0.487, 0.2086, 0.487, 0.2086, 0.484, 0.2086, 0.484, 0.2091, 0.4871, 0.209, 0.484, 0.2091, 0.484, 0.2086, 0.4841, 0.2081, 0.4842, 0.2106, 0.4842, 0.2106, 0.4841, 0.2081, 0.487, 0.208, 0.4875, 0.2104, 0.4808, 0.2087, 0.4807, 0.2102, 0.4811, 0.2077, 0.4809, 0.2083, 0.4809, 0.2083, 0.4777, 0.2074, 0.4775, 0.2079, 0.4808, 0.2087, 0.4775, 0.2079, 0.4777, 0.2074, 0.478, 0.2067, 0.4771, 0.2093, 0.4771, 0.2093, 0.478, 0.2067, 0.4811, 0.2077, 0.4807, 0.2102, 0.7765, 0.8256, 0.8877, 0.8256, 0.8877, 0.7714, 0.7765, 0.7714, 0.7765, 0.7714, 0.8877, 0.7714, 0.8877, 0.7172, 0.7765, 0.7172, 0.7765, 0.7172, 0.8877, 0.7172, 0.8877, 0.663, 0.7765, 0.663, 0.7765, 0.663, 0.8877, 0.663, 0.8877, 0.6088, 0.7765, 0.6088, 0.7765, 0.6088, 0.8877, 0.6088, 0.8877, 0.5546, 0.7765, 0.5546, 0.6652, 0.8256, 0.7765, 0.8256, 0.7765, 0.7714, 0.6652, 0.7714, 0.6652, 0.7714, 0.7765, 0.7714, 0.7765, 0.7172, 0.6652, 0.7172, 0.6652, 0.7172, 0.7765, 0.7172, 0.7765, 0.663, 0.6652, 0.663, 0.6652, 0.663, 0.7765, 0.663, 0.7765, 0.6088, 0.6652, 0.6088, 0.6652, 0.6088, 0.7765, 0.6088, 0.7765, 0.5546, 0.6652, 0.5546, 0.554, 0.8256, 0.6652, 0.8256, 0.6652, 0.7714, 0.554, 0.7714, 0.554, 0.7714, 0.6652, 0.7714, 0.6652, 0.7172, 0.554, 0.7172, 0.554, 0.7172, 0.6652, 0.7172, 0.6652, 0.663, 0.554, 0.663, 0.554, 0.663, 0.6652, 0.663, 0.6652, 0.6088, 0.554, 0.6088, 0.554, 0.6088, 0.6652, 0.6088, 0.6652, 0.5546, 0.554, 0.5546, 0.4427, 0.8256, 0.554, 0.8256, 0.554, 0.7714, 0.4427, 0.7714, 0.4427, 0.7714, 0.554, 0.7714, 0.554, 0.7172, 0.4427, 0.7172, 0.4427, 0.7172, 0.554, 0.7172, 0.554, 0.663, 0.4427, 0.663, 0.4427, 0.663, 0.554, 0.663, 0.554, 0.6088, 0.4427, 0.6088, 0.4427, 0.6088, 0.554, 0.6088, 0.554, 0.5546, 0.4427, 0.5546, 0.3315, 0.8256, 0.4427, 0.8256, 0.4427, 0.7714, 0.3315, 0.7714, 0.3315, 0.7714, 0.4427, 0.7714, 0.4427, 0.7172, 0.3315, 0.7172, 0.3315, 0.7172, 0.4427, 0.7172, 0.4427, 0.663, 0.3315, 0.663, 0.3315, 0.663, 0.4427, 0.663, 0.4427, 0.6088, 0.3315, 0.6088, 0.3315, 0.6088, 0.4427, 0.6088, 0.4427, 0.5546, 0.3315, 0.5546, 0.2202, 0.8256, 0.3315, 0.8256, 0.3315, 0.7714, 0.2202, 0.7714, 0.2202, 0.7714, 0.3315, 0.7714, 0.3315, 0.7172, 0.2202, 0.7172, 0.2202, 0.7172, 0.3315, 0.7172, 0.3315, 0.663, 0.2202, 0.663, 0.2202, 0.663, 0.3315, 0.663, 0.3315, 0.6088, 0.2202, 0.6088, 0.2202, 0.6088, 0.3315, 0.6088, 0.3315, 0.5546, 0.2202, 0.5546, 0.109, 0.8256, 0.2202, 0.8256, 0.2202, 0.7714, 0.109, 0.7714, 0.109, 0.7714, 0.2202, 0.7714, 0.2202, 0.7172, 0.109, 0.7172, 0.109, 0.7172, 0.2202, 0.7172, 0.2202, 0.663, 0.109, 0.663, 0.109, 0.663, 0.2202, 0.663, 0.2202, 0.6088, 0.109, 0.6088, 0.109, 0.6088, 0.2202, 0.6088, 0.2202, 0.5546, 0.109, 0.5546, -0.002249, 0.8256, 0.109, 0.8256, 0.109, 0.7714, -0.002249, 0.7714, -0.002249, 0.7714, 0.109, 0.7714, 0.109, 0.7172, -0.002249, 0.7172, -0.002249, 0.7172, 0.109, 0.7172, 0.109, 0.663, -0.00225, 0.663, -0.00225, 0.663, 0.109, 0.663, 0.109, 0.6088, -0.00225, 0.6088, -0.00225, 0.6088, 0.109, 0.6088, 0.109, 0.5546, -0.00225, 0.5546, 0.4982, 0.2254, 0.503, 0.2217, 0.511, 0.2294, 0.5038, 0.2348, 0.5038, 0.2348, 0.511, 0.2294, 0.5211, 0.2414, 0.5107, 0.2477, 0.5107, 0.2477, 0.5211, 0.2414, 0.5317, 0.2583, 0.5181, 0.2645, 0.5181, 0.2645, 0.5317, 0.2583, 0.5413, 0.2797, 0.5249, 0.285, 0.5249, 0.285, 0.5413, 0.2797, 0.5487, 0.3047, 0.5304, 0.3084, 0.4924, 0.2278, 0.4982, 0.2254, 0.5038, 0.2348, 0.4958, 0.2382, 0.4958, 0.2382, 0.5038, 0.2348, 0.5107, 0.2477, 0.5001, 0.2517, 0.5001, 0.2517, 0.5107, 0.2477, 0.5181, 0.2645, 0.5048, 0.2686, 0.5048, 0.2686, 0.5181, 0.2645, 0.5249, 0.285, 0.5093, 0.2887, 0.5093, 0.2887, 0.5249, 0.285, 0.5304, 0.3084, 0.5132, 0.3112, 0.486, 0.2289, 0.4924, 0.2278, 0.4958, 0.2382, 0.4874, 0.24, 0.4874, 0.24, 0.4958, 0.2382, 0.5001, 0.2517, 0.4894, 0.254, 0.4894, 0.254, 0.5001, 0.2517, 0.5048, 0.2686, 0.4916, 0.271, 0.4916, 0.271, 0.5048, 0.2686, 0.5093, 0.2887, 0.4941, 0.291, 0.4941, 0.291, 0.5093, 0.2887, 0.5132, 0.3112, 0.4965, 0.3132, 0.4793, 0.2288, 0.486, 0.2289, 0.4874, 0.24, 0.4788, 0.2402, 0.4788, 0.2402, 0.4874, 0.24, 0.4894, 0.254, 0.4784, 0.2545, 0.4784, 0.2545, 0.4894, 0.254, 0.4916, 0.271, 0.4784, 0.2719, 0.4784, 0.2719, 0.4916, 0.271, 0.4941, 0.291, 0.4789, 0.2921, 0.4789, 0.2921, 0.4941, 0.291, 0.4965, 0.3132, 0.48, 0.3145, 0.4726, 0.2275, 0.4793, 0.2288, 0.4788, 0.2402, 0.47, 0.2388, 0.47, 0.2388, 0.4788, 0.2402, 0.4784, 0.2545, 0.4672, 0.2533, 0.4672, 0.2533, 0.4784, 0.2545, 0.4784, 0.2719, 0.4648, 0.2711, 0.4648, 0.2711, 0.4784, 0.2719, 0.4789, 0.2921, 0.4633, 0.292, 0.4633, 0.292, 0.4789, 0.2921, 0.48, 0.3145, 0.4632, 0.3152, 0.4662, 0.2247, 0.4726, 0.2275, 0.47, 0.2388, 0.4614, 0.2357, 0.4614, 0.2357, 0.47, 0.2388, 0.4672, 0.2533, 0.4558, 0.2502, 0.4558, 0.2502, 0.4672, 0.2533, 0.4648, 0.2711, 0.4507, 0.2687, 0.4507, 0.2687, 0.4648, 0.2711, 0.4633, 0.292, 0.447, 0.2907, 0.447, 0.2907, 0.4633, 0.292, 0.4632, 0.3152, 0.4455, 0.3152, 0.4606, 0.2207, 0.4662, 0.2247, 0.4614, 0.2357, 0.4531, 0.2306, 0.4531, 0.2306, 0.4614, 0.2357, 0.4558, 0.2502, 0.4441, 0.245, 0.4441, 0.245, 0.4558, 0.2502, 0.4507, 0.2687, 0.4358, 0.2644, 0.4358, 0.2644, 0.4507, 0.2687, 0.447, 0.2907, 0.4296, 0.288, 0.4296, 0.288, 0.447, 0.2907, 0.4455, 0.3152, 0.4265, 0.3146, 0.4568, 0.2157, 0.4606, 0.2207, 0.4531, 0.2306, 0.4456, 0.2231, 0.4456, 0.2231, 0.4531, 0.2306, 0.4441, 0.245, 0.4321, 0.237, 0.4321, 0.237, 0.4441, 0.245, 0.4358, 0.2644, 0.4196, 0.2577, 0.4196, 0.2577, 0.4358, 0.2644, 0.4296, 0.288, 0.4104, 0.2837, 0.4104, 0.2837, 0.4296, 0.288, 0.4265, 0.3146, 0.4056, 0.3132, 0.3765, 0.3468, 0.3599, 0.3483, 0.3603, 0.3087, 0.3767, 0.3105, 0.3767, 0.3105, 0.3603, 0.3087, 0.369, 0.2707, 0.384, 0.2759, 0.384, 0.2759, 0.369, 0.2707, 0.3855, 0.2375, 0.3979, 0.2455, 0.3979, 0.2455, 0.3855, 0.2375, 0.4088, 0.2122, 0.417, 0.2223, 0.417, 0.2223, 0.4088, 0.2122, 0.4362, 0.1987, 0.4388, 0.2089, 0.5044, 0.2088, 0.5004, 0.2041, 0.5224, 0.1987, 0.5214, 0.2081, 0.5214, 0.2081, 0.5224, 0.1987, 0.5487, 0.2065, 0.5428, 0.2169, 0.5428, 0.2169, 0.5487, 0.2065, 0.574, 0.2254, 0.5641, 0.2349, 0.5641, 0.2349, 0.574, 0.2254, 0.5954, 0.253, 0.5823, 0.2605, 0.5823, 0.2605, 0.5954, 0.253, 0.6109, 0.2868, 0.5957, 0.2918, 0.503, 0.2217, 0.5061, 0.2168, 0.517, 0.2218, 0.511, 0.2294, 0.511, 0.2294, 0.517, 0.2218, 0.5312, 0.2325, 0.5211, 0.2414, 0.5211, 0.2414, 0.5312, 0.2325, 0.5458, 0.2496, 0.5317, 0.2583, 0.5317, 0.2583, 0.5458, 0.2496, 0.5588, 0.2725, 0.5413, 0.2797, 0.5413, 0.2797, 0.5588, 0.2725, 0.5686, 0.2997, 0.5487, 0.3047, 0.8877, 0.8256, 0.9989, 0.8256, 0.9989, 0.7714, 0.8877, 0.7714, 0.8877, 0.7714, 0.9989, 0.7714, 0.9989, 0.7172, 0.8877, 0.7172, 0.8877, 0.7172, 0.9989, 0.7172, 0.9989, 0.663, 0.8877, 0.663, 0.8877, 0.663, 0.9989, 0.663, 0.9989, 0.6088, 0.8877, 0.6088, 0.8877, 0.6088, 0.9989, 0.6088, 0.9989, 0.5546, 0.8877, 0.5546, 0.5588, 0.2725, 0.5702, 0.267, 0.5817, 0.2961, 0.5686, 0.2997, 0.5702, 0.267, 0.5823, 0.2605, 0.5957, 0.2918, 0.5817, 0.2961, 0.5458, 0.2496, 0.5547, 0.2429, 0.5702, 0.267, 0.5588, 0.2725, 0.5547, 0.2429, 0.5641, 0.2349, 0.5823, 0.2605, 0.5702, 0.267, 0.5312, 0.2325, 0.537, 0.2254, 0.5547, 0.2429, 0.5458, 0.2496, 0.537, 0.2254, 0.5428, 0.2169, 0.5641, 0.2349, 0.5547, 0.2429, 0.517, 0.2218, 0.5196, 0.2156, 0.537, 0.2254, 0.5312, 0.2325, 0.5196, 0.2156, 0.5214, 0.2081, 0.5428, 0.2169, 0.537, 0.2254, 0.5061, 0.2168, 0.506, 0.2131, 0.5196, 0.2156, 0.517, 0.2218, 0.506, 0.2131, 0.5044, 0.2088, 0.5214, 0.2081, 0.5196, 0.2156, 0.4321, 0.237, 0.4247, 0.2305, 0.442, 0.2168, 0.4456, 0.2231, 0.4247, 0.2305, 0.417, 0.2223, 0.4388, 0.2089, 0.442, 0.2168, 0.4196, 0.2577, 0.4092, 0.2522, 0.4247, 0.2305, 0.4321, 0.237, 0.4092, 0.2522, 0.3979, 0.2455, 0.417, 0.2223, 0.4247, 0.2305, 0.4104, 0.2837, 0.3977, 0.2802, 0.4092, 0.2522, 0.4196, 0.2577, 0.3977, 0.2802, 0.384, 0.2759, 0.3979, 0.2455, 0.4092, 0.2522, 0.4056, 0.3132, 0.3917, 0.312, 0.3977, 0.2802, 0.4104, 0.2837, 0.3917, 0.312, 0.3767, 0.3105, 0.384, 0.2759, 0.3977, 0.2802, 0.4058, 0.3442, 0.3917, 0.3454, 0.3917, 0.312, 0.4056, 0.3132, 0.3917, 0.3454, 0.3765, 0.3468, 0.3767, 0.3105, 0.3917, 0.312, 0.4955, 0.2204, 0.4941, 0.2173, 0.4979, 0.2154, 0.4996, 0.218, 0.4941, 0.2173, 0.4928, 0.2145, 0.4964, 0.2129, 0.4979, 0.2154, 0.4906, 0.2221, 0.4897, 0.2187, 0.4941, 0.2173, 0.4955, 0.2204, 0.4897, 0.2187, 0.4888, 0.2155, 0.4928, 0.2145, 0.4941, 0.2173, 0.4853, 0.2229, 0.4849, 0.2192, 0.4897, 0.2187, 0.4906, 0.2221, 0.4849, 0.2192, 0.4846, 0.2159, 0.4888, 0.2155, 0.4897, 0.2187, 0.4797, 0.2226, 0.4799, 0.2189, 0.4849, 0.2192, 0.4853, 0.2229, 0.4799, 0.2189, 0.4802, 0.2155, 0.4846, 0.2159, 0.4849, 0.2192, 0.4741, 0.2213, 0.4749, 0.2176, 0.4799, 0.2189, 0.4797, 0.2226, 0.4749, 0.2176, 0.4757, 0.2144, 0.4802, 0.2155, 0.4799, 0.2189, 0.4687, 0.2188, 0.47, 0.2152, 0.4749, 0.2176, 0.4741, 0.2213, 0.47, 0.2152, 0.4713, 0.2124, 0.4757, 0.2144, 0.4749, 0.2176, 0.4638, 0.2153, 0.4652, 0.2108, 0.47, 0.2152, 0.4687, 0.2188, 0.4652, 0.2108, 0.467, 0.2096, 0.4713, 0.2124, 0.47, 0.2152, 0.4607, 0.2133, 0.4615, 0.211, 0.4652, 0.2108, 0.4638, 0.2153, 0.4615, 0.211, 0.463, 0.2085, 0.467, 0.2096, 0.4652, 0.2108, 0.4456, 0.2231, 0.442, 0.2168, 0.4565, 0.2116, 0.4568, 0.2157, 0.442, 0.2168, 0.4388, 0.2089, 0.4579, 0.2068, 0.4565, 0.2116, 0.5023, 0.2154, 0.5014, 0.2135, 0.506, 0.2131, 0.5061, 0.2168, 0.5014, 0.2135, 0.4999, 0.2111, 0.5044, 0.2088, 0.506, 0.2131, 0.4996, 0.218, 0.4979, 0.2154, 0.5014, 0.2135, 0.5023, 0.2154, 0.4979, 0.2154, 0.4964, 0.2129, 0.4999, 0.2111, 0.5014, 0.2135, 0.5686, 0.2997, 0.5817, 0.2961, 0.5881, 0.3282, 0.5742, 0.3297, 0.5817, 0.2961, 0.5957, 0.2918, 0.6031, 0.3265, 0.5881, 0.3282, 0.4568, 0.2157, 0.4565, 0.2116, 0.4615, 0.211, 0.4607, 0.2133, 0.4565, 0.2116, 0.4579, 0.2068, 0.463, 0.2085, 0.4615, 0.211, 0.8877, 0.4463, 0.8877, 0.5005, 0.9989, 0.5005, 0.9989, 0.4463, 0.4758, 0.4691, 0.4805, 0.4668, 0.4827, 0.4692, 0.4799, 0.4742, 0.5542, 0.3595, 0.5531, 0.3318, 0.5742, 0.3297, 0.5751, 0.3604, 0.6038, 0.3624, 0.6031, 0.3265, 0.6194, 0.3246, 0.6201, 0.3637, 0.5154, 0.4667, 0.52, 0.4687, 0.518, 0.4722, 0.514, 0.4701, 0.52, 0.4687, 0.5258, 0.4705, 0.5221, 0.4773, 0.518, 0.4722, 0.5185, 0.4599, 0.5218, 0.455, 0.5261, 0.4604, 0.522, 0.4627, 0.458, 0.4695, 0.4758, 0.4691, 0.4799, 0.4742, 0.4568, 0.4793, 0.4882, 0.4703, 0.4885, 0.4702, 0.4868, 0.4705, 0.4862, 0.4705, 0.4885, 0.4702, 0.4885, 0.4707, 0.4867, 0.471, 0.4868, 0.4705, 0.5117, 0.475, 0.5113, 0.4751, 0.5137, 0.4766, 0.5146, 0.4762, 0.5146, 0.4762, 0.5137, 0.4766, 0.5141, 0.4784, 0.5143, 0.4763, 0.4862, 0.4705, 0.4868, 0.4705, 0.4867, 0.471, 0.486, 0.4712, 0.4843, 0.47, 0.4862, 0.4705, 0.486, 0.4712, 0.4834, 0.4725, 0.5177, 0.4764, 0.5146, 0.4762, 0.5143, 0.4763, 0.5163, 0.474, 0.5125, 0.4762, 0.5117, 0.475, 0.5146, 0.4762, 0.5177, 0.4764, 0.487, 0.4693, 0.4882, 0.4703, 0.4862, 0.4705, 0.4843, 0.47, 0.4858, 0.4675, 0.487, 0.4693, 0.4843, 0.47, 0.4827, 0.4692, 0.5127, 0.4792, 0.5125, 0.4762, 0.5177, 0.4764, 0.5221, 0.4773, 0.5221, 0.4773, 0.5177, 0.4764, 0.5163, 0.474, 0.518, 0.4722, 0.4827, 0.4692, 0.4843, 0.47, 0.4834, 0.4725, 0.4799, 0.4742, 0.4799, 0.4742, 0.4834, 0.4725, 0.4875, 0.4722, 0.4875, 0.4746, 0.4875, 0.4746, 0.4875, 0.4722, 0.491, 0.4711, 0.4915, 0.4727, 0.4915, 0.4727, 0.491, 0.4711, 0.4941, 0.4704, 0.4943, 0.4718, 0.4943, 0.4718, 0.4941, 0.4704, 0.4972, 0.4704, 0.4971, 0.4718, 0.4971, 0.4718, 0.4972, 0.4704, 0.5005, 0.4711, 0.5, 0.4725, 0.5, 0.4725, 0.5005, 0.4711, 0.5039, 0.4724, 0.5031, 0.474, 0.5031, 0.474, 0.5039, 0.4724, 0.5078, 0.4743, 0.5068, 0.4765, 0.5068, 0.4765, 0.5078, 0.4743, 0.5125, 0.4762, 0.5127, 0.4792, 0.518, 0.4722, 0.5163, 0.474, 0.5129, 0.4727, 0.514, 0.4701, 0.514, 0.4701, 0.5129, 0.4727, 0.5089, 0.4709, 0.5097, 0.4682, 0.5097, 0.4682, 0.5089, 0.4709, 0.5049, 0.4693, 0.5054, 0.4667, 0.5054, 0.4667, 0.5049, 0.4693, 0.501, 0.4682, 0.5012, 0.4656, 0.5012, 0.4656, 0.501, 0.4682, 0.4972, 0.4677, 0.497, 0.4652, 0.497, 0.4652, 0.4972, 0.4677, 0.4936, 0.4678, 0.493, 0.4654, 0.493, 0.4654, 0.4936, 0.4678, 0.4902, 0.4684, 0.4893, 0.4663, 0.4893, 0.4663, 0.4902, 0.4684, 0.487, 0.4693, 0.4858, 0.4675, 0.5163, 0.474, 0.5143, 0.4763, 0.5118, 0.4745, 0.5129, 0.4727, 0.5117, 0.475, 0.5118, 0.4745, 0.5082, 0.4726, 0.5081, 0.4732, 0.5089, 0.4709, 0.5082, 0.4726, 0.5045, 0.4711, 0.5049, 0.4693, 0.5089, 0.4709, 0.5129, 0.4727, 0.5125, 0.4762, 0.5078, 0.4743, 0.501, 0.4682, 0.5009, 0.47, 0.4974, 0.4694, 0.4972, 0.4677, 0.4936, 0.4678, 0.4941, 0.4694, 0.4909, 0.4697, 0.4902, 0.4684, 0.4911, 0.4702, 0.4909, 0.4697, 0.4882, 0.4703, 0.4882, 0.4708, 0.4834, 0.4725, 0.486, 0.4712, 0.4882, 0.4708, 0.4875, 0.4722, 0.4882, 0.4703, 0.487, 0.4693, 0.4875, 0.4722, 0.4882, 0.4708, 0.491, 0.4711, 0.4911, 0.4702, 0.4942, 0.4698, 0.4941, 0.4704, 0.4972, 0.4704, 0.4974, 0.4699, 0.5008, 0.4705, 0.5005, 0.4711, 0.5039, 0.4724, 0.5044, 0.4716, 0.5081, 0.4732, 0.5078, 0.4743, 0.5082, 0.4726, 0.5089, 0.4709, 0.5078, 0.4743, 0.5081, 0.4732, 0.486, 0.4712, 0.4867, 0.471, 0.4885, 0.4707, 0.4882, 0.4708, 0.4882, 0.4708, 0.4885, 0.4707, 0.4912, 0.4703, 0.4911, 0.4702, 0.4911, 0.4702, 0.4912, 0.4703, 0.4942, 0.47, 0.4942, 0.4698, 0.4942, 0.4698, 0.4942, 0.47, 0.4974, 0.4701, 0.4974, 0.4699, 0.4974, 0.4699, 0.4974, 0.4701, 0.5008, 0.4708, 0.5008, 0.4705, 0.5008, 0.4705, 0.5008, 0.4708, 0.5044, 0.4719, 0.5044, 0.4716, 0.5044, 0.4716, 0.5044, 0.4719, 0.5079, 0.4734, 0.5081, 0.4732, 0.5081, 0.4732, 0.5079, 0.4734, 0.5113, 0.4751, 0.5117, 0.475, 0.5141, 0.4784, 0.5137, 0.4766, 0.5113, 0.4751, 0.5116, 0.4748, 0.5116, 0.4748, 0.5113, 0.4751, 0.5079, 0.4734, 0.5082, 0.4727, 0.5082, 0.4727, 0.5079, 0.4734, 0.5044, 0.4719, 0.5046, 0.4712, 0.5046, 0.4712, 0.5044, 0.4719, 0.5008, 0.4708, 0.501, 0.4701, 0.501, 0.4701, 0.5008, 0.4708, 0.4974, 0.4701, 0.4975, 0.4695, 0.4975, 0.4695, 0.4974, 0.4701, 0.4942, 0.47, 0.4942, 0.4694, 0.4942, 0.4694, 0.4942, 0.47, 0.4912, 0.4703, 0.4911, 0.4697, 0.4911, 0.4697, 0.4912, 0.4703, 0.4885, 0.4707, 0.4885, 0.4702, 0.5143, 0.4763, 0.5141, 0.4784, 0.5116, 0.4748, 0.5118, 0.4745, 0.5118, 0.4745, 0.5116, 0.4748, 0.5082, 0.4727, 0.5082, 0.4726, 0.5082, 0.4726, 0.5082, 0.4727, 0.5046, 0.4712, 0.5045, 0.4711, 0.5045, 0.4711, 0.5046, 0.4712, 0.501, 0.4701, 0.5009, 0.47, 0.5009, 0.47, 0.501, 0.4701, 0.4975, 0.4695, 0.4974, 0.4694, 0.4974, 0.4694, 0.4975, 0.4695, 0.4942, 0.4694, 0.4941, 0.4694, 0.4941, 0.4694, 0.4942, 0.4694, 0.4911, 0.4697, 0.4909, 0.4697, 0.4909, 0.4697, 0.4911, 0.4697, 0.4885, 0.4702, 0.4882, 0.4703, 0.4781, 0.4622, 0.4742, 0.4607, 0.4774, 0.4556, 0.4809, 0.4596, 0.4809, 0.4596, 0.4774, 0.4556, 0.4824, 0.4518, 0.4852, 0.457, 0.4852, 0.457, 0.4824, 0.4518, 0.4885, 0.4492, 0.4903, 0.4552, 0.4903, 0.4552, 0.4885, 0.4492, 0.4952, 0.4479, 0.496, 0.4543, 0.496, 0.4543, 0.4952, 0.4479, 0.5022, 0.4477, 0.5019, 0.4543, 0.5019, 0.4543, 0.5022, 0.4477, 0.5092, 0.4488, 0.5078, 0.4554, 0.5078, 0.4554, 0.5092, 0.4488, 0.5159, 0.4512, 0.5135, 0.4573, 0.5135, 0.4573, 0.5159, 0.4512, 0.5218, 0.455, 0.5185, 0.4599, 0.4805, 0.4668, 0.4843, 0.4649, 0.4858, 0.4675, 0.4827, 0.4692, 0.4843, 0.4649, 0.4881, 0.4634, 0.4893, 0.4663, 0.4858, 0.4675, 0.4881, 0.4634, 0.4923, 0.4623, 0.493, 0.4654, 0.4893, 0.4663, 0.4923, 0.4623, 0.4967, 0.4618, 0.497, 0.4652, 0.493, 0.4654, 0.4967, 0.4618, 0.5014, 0.4621, 0.5012, 0.4656, 0.497, 0.4652, 0.5014, 0.4621, 0.5062, 0.4631, 0.5054, 0.4667, 0.5012, 0.4656, 0.5062, 0.4631, 0.5109, 0.4647, 0.5097, 0.4682, 0.5054, 0.4667, 0.5109, 0.4647, 0.5154, 0.4667, 0.514, 0.4701, 0.5097, 0.4682, 0.4109, 0.3747, 0.4058, 0.3442, 0.4271, 0.3425, 0.4312, 0.37, 0.4312, 0.37, 0.4271, 0.3425, 0.4464, 0.3409, 0.4497, 0.3663, 0.4497, 0.3663, 0.4464, 0.3409, 0.4645, 0.3395, 0.4672, 0.3636, 0.4672, 0.3636, 0.4645, 0.3395, 0.4818, 0.3381, 0.484, 0.3617, 0.484, 0.3617, 0.4818, 0.3381, 0.4988, 0.3367, 0.5006, 0.3603, 0.5006, 0.3603, 0.4988, 0.3367, 0.516, 0.3352, 0.5175, 0.3595, 0.5175, 0.3595, 0.516, 0.3352, 0.534, 0.3336, 0.5352, 0.3592, 0.5352, 0.3592, 0.534, 0.3336, 0.5531, 0.3318, 0.5542, 0.3595, -0.00225, 0.4463, -0.00225, 0.5005, 0.109, 0.5005, 0.109, 0.4463, 0.109, 0.4463, 0.109, 0.5005, 0.2202, 0.5005, 0.2202, 0.4463, 0.2202, 0.4463, 0.2202, 0.5005, 0.3315, 0.5005, 0.3315, 0.4463, 0.3315, 0.4463, 0.3315, 0.5005, 0.4427, 0.5005, 0.4427, 0.4463, 0.4427, 0.4463, 0.4427, 0.5005, 0.554, 0.5005, 0.554, 0.4463, 0.554, 0.4463, 0.554, 0.5005, 0.6652, 0.5005, 0.6652, 0.4463, 0.6652, 0.4463, 0.6652, 0.5005, 0.7765, 0.5005, 0.7765, 0.4463, 0.7765, 0.4463, 0.7765, 0.5005, 0.8877, 0.5005, 0.8877, 0.4463, 0.4909, 0.4697, 0.4911, 0.4702, 0.491, 0.4711, 0.4902, 0.4684, 0.487, 0.4693, 0.4902, 0.4684, 0.491, 0.4711, 0.4875, 0.4722, 0.5118, 0.4745, 0.5117, 0.475, 0.5125, 0.4762, 0.5129, 0.4727, 0.5045, 0.4711, 0.5044, 0.4716, 0.5039, 0.4724, 0.5049, 0.4693, 0.5044, 0.4716, 0.5045, 0.4711, 0.5009, 0.47, 0.5008, 0.4705, 0.5009, 0.47, 0.501, 0.4682, 0.5005, 0.4711, 0.5008, 0.4705, 0.501, 0.4682, 0.5049, 0.4693, 0.5039, 0.4724, 0.5005, 0.4711, 0.4974, 0.4694, 0.4974, 0.4699, 0.4972, 0.4704, 0.4972, 0.4677, 0.4974, 0.4699, 0.4974, 0.4694, 0.4941, 0.4694, 0.4942, 0.4698, 0.4941, 0.4694, 0.4936, 0.4678, 0.4941, 0.4704, 0.4942, 0.4698, 0.4936, 0.4678, 0.4972, 0.4677, 0.4972, 0.4704, 0.4941, 0.4704, 0.7765, 0.1754, 0.7765, 0.2295, 0.8877, 0.2295, 0.8877, 0.1754, 0.7765, 0.2295, 0.7765, 0.2837, 0.8877, 0.2837, 0.8877, 0.2295, 0.7765, 0.2837, 0.7765, 0.3379, 0.8877, 0.3379, 0.8877, 0.2837, 0.7765, 0.3379, 0.7765, 0.3921, 0.8877, 0.3921, 0.8877, 0.3379, 0.7765, 0.3921, 0.7765, 0.4463, 0.8877, 0.4463, 0.8877, 0.3921, 0.6652, 0.1754, 0.6652, 0.2295, 0.7765, 0.2295, 0.7765, 0.1754, 0.6652, 0.2295, 0.6652, 0.2837, 0.7765, 0.2837, 0.7765, 0.2295, 0.6652, 0.2837, 0.6652, 0.3379, 0.7765, 0.3379, 0.7765, 0.2837, 0.6652, 0.3379, 0.6652, 0.3921, 0.7765, 0.3921, 0.7765, 0.3379, 0.6652, 0.3921, 0.6652, 0.4463, 0.7765, 0.4463, 0.7765, 0.3921, 0.554, 0.1754, 0.554, 0.2295, 0.6652, 0.2295, 0.6652, 0.1754, 0.554, 0.2295, 0.554, 0.2837, 0.6652, 0.2837, 0.6652, 0.2295, 0.554, 0.2837, 0.554, 0.3379, 0.6652, 0.3379, 0.6652, 0.2837, 0.554, 0.3379, 0.554, 0.3921, 0.6652, 0.3921, 0.6652, 0.3379, 0.554, 0.3921, 0.554, 0.4463, 0.6652, 0.4463, 0.6652, 0.3921, 0.4427, 0.1754, 0.4427, 0.2295, 0.554, 0.2295, 0.554, 0.1754, 0.4427, 0.2295, 0.4427, 0.2837, 0.554, 0.2837, 0.554, 0.2295, 0.4427, 0.2837, 0.4427, 0.3379, 0.554, 0.3379, 0.554, 0.2837, 0.4427, 0.3379, 0.4427, 0.3921, 0.554, 0.3921, 0.554, 0.3379, 0.4427, 0.3921, 0.4427, 0.4463, 0.554, 0.4463, 0.554, 0.3921, 0.3315, 0.1754, 0.3315, 0.2295, 0.4427, 0.2295, 0.4427, 0.1754, 0.3315, 0.2295, 0.3315, 0.2837, 0.4427, 0.2837, 0.4427, 0.2295, 0.3315, 0.2837, 0.3315, 0.3379, 0.4427, 0.3379, 0.4427, 0.2837, 0.3315, 0.3379, 0.3315, 0.3921, 0.4427, 0.3921, 0.4427, 0.3379, 0.3315, 0.3921, 0.3315, 0.4463, 0.4427, 0.4463, 0.4427, 0.3921, 0.2202, 0.1754, 0.2202, 0.2295, 0.3315, 0.2295, 0.3315, 0.1754, 0.2202, 0.2295, 0.2202, 0.2837, 0.3315, 0.2837, 0.3315, 0.2295, 0.2202, 0.2837, 0.2202, 0.3379, 0.3315, 0.3379, 0.3315, 0.2837, 0.2202, 0.3379, 0.2202, 0.3921, 0.3315, 0.3921, 0.3315, 0.3379, 0.2202, 0.3921, 0.2202, 0.4463, 0.3315, 0.4463, 0.3315, 0.3921, 0.109, 0.1754, 0.109, 0.2295, 0.2202, 0.2295, 0.2202, 0.1754, 0.109, 0.2295, 0.109, 0.2837, 0.2202, 0.2837, 0.2202, 0.2295, 0.109, 0.2837, 0.109, 0.3379, 0.2202, 0.3379, 0.2202, 0.2837, 0.109, 0.3379, 0.109, 0.3921, 0.2202, 0.3921, 0.2202, 0.3379, 0.109, 0.3921, 0.109, 0.4463, 0.2202, 0.4463, 0.2202, 0.3921, -0.00225, 0.1754, -0.00225, 0.2295, 0.109, 0.2295, 0.109, 0.1754, -0.00225, 0.2295, -0.00225, 0.2837, 0.109, 0.2837, 0.109, 0.2295, -0.00225, 0.2837, -0.00225, 0.3379, 0.109, 0.3379, 0.109, 0.2837, -0.00225, 0.3379, -0.00225, 0.3921, 0.109, 0.3921, 0.109, 0.3379, -0.00225, 0.3921, -0.00225, 0.4463, 0.109, 0.4463, 0.109, 0.3921, 0.5159, 0.4512, 0.5207, 0.44, 0.5294, 0.4449, 0.5218, 0.455, 0.5207, 0.44, 0.5261, 0.425, 0.5382, 0.43, 0.5294, 0.4449, 0.5261, 0.425, 0.5309, 0.4061, 0.5461, 0.4101, 0.5382, 0.43, 0.5309, 0.4061, 0.5341, 0.3838, 0.5517, 0.3862, 0.5461, 0.4101, 0.5341, 0.3838, 0.5352, 0.3592, 0.5542, 0.3595, 0.5517, 0.3862, 0.5092, 0.4488, 0.5117, 0.4371, 0.5207, 0.44, 0.5159, 0.4512, 0.5117, 0.4371, 0.5143, 0.4222, 0.5261, 0.425, 0.5207, 0.44, 0.5143, 0.4222, 0.5165, 0.404, 0.5309, 0.4061, 0.5261, 0.425, 0.5165, 0.404, 0.5176, 0.3828, 0.5341, 0.3838, 0.5309, 0.4061, 0.5176, 0.3828, 0.5175, 0.3595, 0.5352, 0.3592, 0.5341, 0.3838, 0.5022, 0.4477, 0.5026, 0.4359, 0.5117, 0.4371, 0.5092, 0.4488, 0.5026, 0.4359, 0.5028, 0.4212, 0.5143, 0.4222, 0.5117, 0.4371, 0.5028, 0.4212, 0.5026, 0.4034, 0.5165, 0.404, 0.5143, 0.4222, 0.5026, 0.4034, 0.5019, 0.3829, 0.5176, 0.3828, 0.5165, 0.404, 0.5019, 0.3829, 0.5006, 0.3603, 0.5175, 0.3595, 0.5176, 0.3828, 0.4952, 0.4479, 0.4936, 0.4363, 0.5026, 0.4359, 0.5022, 0.4477, 0.4936, 0.4363, 0.4915, 0.4219, 0.5028, 0.4212, 0.5026, 0.4359, 0.4915, 0.4219, 0.4891, 0.4044, 0.5026, 0.4034, 0.5028, 0.4212, 0.4891, 0.4044, 0.4865, 0.3841, 0.5019, 0.3829, 0.5026, 0.4034, 0.4865, 0.3841, 0.484, 0.3617, 0.5006, 0.3603, 0.5019, 0.3829, 0.4885, 0.4492, 0.4849, 0.4383, 0.4936, 0.4363, 0.4952, 0.4479, 0.4849, 0.4383, 0.4804, 0.4243, 0.4915, 0.4219, 0.4936, 0.4363, 0.4804, 0.4243, 0.4756, 0.4069, 0.4891, 0.4044, 0.4915, 0.4219, 0.4756, 0.4069, 0.471, 0.3865, 0.4865, 0.3841, 0.4891, 0.4044, 0.471, 0.3865, 0.4672, 0.3636, 0.484, 0.3617, 0.4865, 0.3841, 0.4824, 0.4518, 0.4766, 0.4419, 0.4849, 0.4383, 0.4885, 0.4492, 0.4766, 0.4419, 0.4695, 0.4285, 0.4804, 0.4243, 0.4849, 0.4383, 0.4695, 0.4285, 0.462, 0.4112, 0.4756, 0.4069, 0.4804, 0.4243, 0.462, 0.4112, 0.4551, 0.3902, 0.471, 0.3865, 0.4756, 0.4069, 0.4551, 0.3902, 0.4497, 0.3663, 0.4672, 0.3636, 0.471, 0.3865, 0.4774, 0.4556, 0.4692, 0.4474, 0.4766, 0.4419, 0.4824, 0.4518, 0.4692, 0.4474, 0.4588, 0.4349, 0.4695, 0.4285, 0.4766, 0.4419, 0.4588, 0.4349, 0.448, 0.4174, 0.462, 0.4112, 0.4695, 0.4285, 0.448, 0.4174, 0.4384, 0.3954, 0.4551, 0.3902, 0.462, 0.4112, 0.4384, 0.3954, 0.4312, 0.37, 0.4497, 0.3663, 0.4551, 0.3902, 0.4742, 0.4607, 0.4629, 0.4554, 0.4692, 0.4474, 0.4774, 0.4556, 0.4629, 0.4554, 0.4483, 0.444, 0.4588, 0.4349, 0.4692, 0.4474, 0.4483, 0.444, 0.4334, 0.4262, 0.448, 0.4174, 0.4588, 0.4349, 0.4334, 0.4262, 0.4204, 0.4026, 0.4384, 0.3954, 0.448, 0.4174, 0.4204, 0.4026, 0.4109, 0.3747, 0.4312, 0.37, 0.4384, 0.3954, 0.3765, 0.3468, 0.3832, 0.3822, 0.3676, 0.3869, 0.3599, 0.3483, 0.3832, 0.3822, 0.3962, 0.4144, 0.3827, 0.4219, 0.3676, 0.3869, 0.3962, 0.4144, 0.4144, 0.441, 0.404, 0.4506, 0.3827, 0.4219, 0.4144, 0.441, 0.436, 0.46, 0.4298, 0.4706, 0.404, 0.4506, 0.436, 0.46, 0.458, 0.4695, 0.4568, 0.4793, 0.4298, 0.4706, 0.5258, 0.4705, 0.5455, 0.4669, 0.5489, 0.4773, 0.5221, 0.4773, 0.5455, 0.4669, 0.5668, 0.452, 0.5757, 0.4617, 0.5489, 0.4773, 0.5668, 0.452, 0.585, 0.4277, 0.5977, 0.4352, 0.5757, 0.4617, 0.585, 0.4277, 0.5977, 0.3969, 0.6128, 0.4015, 0.5977, 0.4352, 0.5977, 0.3969, 0.6038, 0.3624, 0.6201, 0.3637, 0.6128, 0.4015, 0.5218, 0.455, 0.5294, 0.4449, 0.5375, 0.4524, 0.5261, 0.4604, 0.5294, 0.4449, 0.5382, 0.43, 0.5507, 0.4377, 0.5375, 0.4524, 0.5382, 0.43, 0.5461, 0.4101, 0.5626, 0.4164, 0.5507, 0.4377, 0.5461, 0.4101, 0.5517, 0.3862, 0.5711, 0.39, 0.5626, 0.4164, 0.5517, 0.3862, 0.5542, 0.3595, 0.5751, 0.3604, 0.5711, 0.39, 0.8877, 0.1754, 0.8877, 0.2295, 0.9989, 0.2295, 0.9989, 0.1754, 0.8877, 0.2295, 0.8877, 0.2837, 0.9989, 0.2837, 0.9989, 0.2295, 0.8877, 0.2837, 0.8877, 0.3379, 0.9989, 0.3379, 0.9989, 0.2837, 0.8877, 0.3379, 0.8877, 0.3921, 0.9989, 0.3921, 0.9989, 0.3379, 0.8877, 0.3921, 0.8877, 0.4463, 0.9989, 0.4463, 0.9989, 0.3921, 0.5711, 0.39, 0.5751, 0.3604, 0.5889, 0.3613, 0.5838, 0.3931, 0.5838, 0.3931, 0.5889, 0.3613, 0.6038, 0.3624, 0.5977, 0.3969, 0.5626, 0.4164, 0.5711, 0.39, 0.5838, 0.3931, 0.5734, 0.4215, 0.5734, 0.4215, 0.5838, 0.3931, 0.5977, 0.3969, 0.585, 0.4277, 0.5507, 0.4377, 0.5626, 0.4164, 0.5734, 0.4215, 0.5586, 0.4441, 0.5586, 0.4441, 0.5734, 0.4215, 0.585, 0.4277, 0.5668, 0.452, 0.5375, 0.4524, 0.5507, 0.4377, 0.5586, 0.4441, 0.5417, 0.4588, 0.5417, 0.4588, 0.5586, 0.4441, 0.5668, 0.452, 0.5455, 0.4669, 0.5261, 0.4604, 0.5375, 0.4524, 0.5417, 0.4588, 0.5268, 0.4649, 0.5268, 0.4649, 0.5417, 0.4588, 0.5455, 0.4669, 0.5258, 0.4705, 0.4483, 0.444, 0.4629, 0.4554, 0.4601, 0.4617, 0.4421, 0.4512, 0.4421, 0.4512, 0.4601, 0.4617, 0.458, 0.4695, 0.436, 0.46, 0.4334, 0.4262, 0.4483, 0.444, 0.4421, 0.4512, 0.4242, 0.433, 0.4242, 0.433, 0.4421, 0.4512, 0.436, 0.46, 0.4144, 0.441, 0.4204, 0.4026, 0.4334, 0.4262, 0.4242, 0.433, 0.4088, 0.408, 0.4088, 0.408, 0.4242, 0.433, 0.4144, 0.441, 0.3962, 0.4144, 0.4109, 0.3747, 0.4204, 0.4026, 0.4088, 0.408, 0.3976, 0.3782, 0.3976, 0.3782, 0.4088, 0.408, 0.3962, 0.4144, 0.3832, 0.3822, 0.4058, 0.3442, 0.4109, 0.3747, 0.3976, 0.3782, 0.3917, 0.3454, 0.3917, 0.3454, 0.3976, 0.3782, 0.3832, 0.3822, 0.3765, 0.3468, 0.5135, 0.4573, 0.5185, 0.4599, 0.5169, 0.4633, 0.5121, 0.4611, 0.5121, 0.4611, 0.5169, 0.4633, 0.5154, 0.4667, 0.5109, 0.4647, 0.5078, 0.4554, 0.5135, 0.4573, 0.5121, 0.4611, 0.507, 0.4594, 0.507, 0.4594, 0.5121, 0.4611, 0.5109, 0.4647, 0.5062, 0.4631, 0.5019, 0.4543, 0.5078, 0.4554, 0.507, 0.4594, 0.5017, 0.4584, 0.5017, 0.4584, 0.507, 0.4594, 0.5062, 0.4631, 0.5014, 0.4621, 0.496, 0.4543, 0.5019, 0.4543, 0.5017, 0.4584, 0.4964, 0.4582, 0.4964, 0.4582, 0.5017, 0.4584, 0.5014, 0.4621, 0.4967, 0.4618, 0.4903, 0.4552, 0.496, 0.4543, 0.4964, 0.4582, 0.4914, 0.4589, 0.4914, 0.4589, 0.4964, 0.4582, 0.4967, 0.4618, 0.4923, 0.4623, 0.4852, 0.457, 0.4903, 0.4552, 0.4914, 0.4589, 0.4867, 0.4603, 0.4867, 0.4603, 0.4914, 0.4589, 0.4923, 0.4623, 0.4881, 0.4634, 0.4809, 0.4596, 0.4852, 0.457, 0.4867, 0.4603, 0.4827, 0.4622, 0.4827, 0.4622, 0.4867, 0.4603, 0.4881, 0.4634, 0.4843, 0.4649, 0.4781, 0.4622, 0.4809, 0.4596, 0.4827, 0.4622, 0.479, 0.4642, 0.479, 0.4642, 0.4827, 0.4622, 0.4843, 0.4649, 0.4805, 0.4668, 0.4629, 0.4554, 0.4742, 0.4607, 0.4742, 0.4646, 0.4601, 0.4617, 0.4601, 0.4617, 0.4742, 0.4646, 0.4758, 0.4691, 0.458, 0.4695, 0.522, 0.4627, 0.5261, 0.4604, 0.5268, 0.4649, 0.5213, 0.4652, 0.5213, 0.4652, 0.5268, 0.4649, 0.5258, 0.4705, 0.52, 0.4687, 0.5185, 0.4599, 0.522, 0.4627, 0.5213, 0.4652, 0.5169, 0.4633, 0.5169, 0.4633, 0.5213, 0.4652, 0.52, 0.4687, 0.5154, 0.4667, 0.5751, 0.3604, 0.5742, 0.3297, 0.5881, 0.3282, 0.5889, 0.3613, 0.5889, 0.3613, 0.5881, 0.3282, 0.6031, 0.3265, 0.6038, 0.3624, 0.4742, 0.4607, 0.4781, 0.4622, 0.479, 0.4642, 0.4742, 0.4646, 0.4742, 0.4646, 0.479, 0.4642, 0.4805, 0.4668, 0.4758, 0.4691])
me_cube_005.materials.append(mat_material_002)
me_cube_005.use_mirror_vertex_groups = False
me_cube_005.update()

# ---- objects
ob_cube = bpy.data.objects.new('Cube', me_cube)
ob_cube_001 = bpy.data.objects.new('Cube.001', me_cube_001)
ob_road_seg = bpy.data.objects.new('road_seg', me_cube_005)

# ---- transforms, parenting, visibility, modifiers, constraints
ob_cube.location = (0.0, 0.0, 0.0)
ob_cube.scale = (1.0, 2.0, 0.2)
ob_cube.lock_rotations_4d = False
ob_cube.empty_display_type = 'ARROWS'
ob_cube.lineart.crease_threshold = 0.0
_m = ob_cube.modifiers.new('Boolean', 'BOOLEAN')
_m.object = ob_cube_001
_m = ob_cube.modifiers.new('Mirror', 'MIRROR')
_m.use_axis = (False, True, False)
_m.use_clip = True
_m.merge_threshold = 0.084
ob_cube_001.location = (0.7499, 1.88, 0.4)
ob_cube_001.scale = (0.1, 0.5, 0.1)
_m = ob_cube_001.modifiers.new('Array', 'ARRAY')
_m.count = 4
_m.relative_offset_displace = (-2.5, 0.0, 0.0)
ob_road_seg.location = (0.0, 0.0, 0.0)
ob_road_seg.lock_rotations_4d = False
ob_road_seg.empty_display_type = 'ARROWS'
ob_road_seg.lineart.crease_threshold = 0.0

# ---- collection membership
col_not_applied.objects.link(ob_cube)
col_not_applied.objects.link(ob_cube_001)
col_collection_001.objects.link(ob_road_seg)
def _layer_coll(name, lc=None):
    lc = lc or bpy.context.view_layer.layer_collection
    for c in lc.children:
        if c.name == name: return c
        r = _layer_coll(name, c)
        if r: return r
_layer_coll('not-applied').exclude = True

# ---- scene / render settings (as saved in the file)
scene.frame_start = 1; scene.frame_end = 250; scene.frame_set(1)
scene.render.engine = 'BLENDER_EEVEE_NEXT'
scene.cycles.sampling_pattern = 'TABULATED_SOBOL'
scene.view_settings.view_transform = 'Filmic'
bpy.context.view_layer.update()

# ---- added for rendering (the .blend has no active camera and no usable light): camera, sun
cam_auto = bpy.data.cameras.new('AutoCamera')
cam_auto.lens = 50.0
cam_auto.sensor_width = 36.0
cam_auto.clip_end = 1000.0
ob_auto_camera = bpy.data.objects.new('AutoCamera', cam_auto)
scene.collection.objects.link(ob_auto_camera)
ob_auto_camera.location = (5.55135, -6.66162, 5.44108)
ob_auto_camera.rotation_euler = (1.09748, -7.21219e-08, 0.694738)
scene.camera = ob_auto_camera
light_auto_sun = bpy.data.lights.new('AutoSun', 'SUN')
light_auto_sun.energy = 3.0
light_auto_sun.angle = 0.0523599
ob_auto_sun = bpy.data.objects.new('AutoSun', light_auto_sun)
scene.collection.objects.link(ob_auto_sun)
ob_auto_sun.rotation_euler = (0.872665, 0.174533, 0.523599)
bpy.context.view_layer.update()
